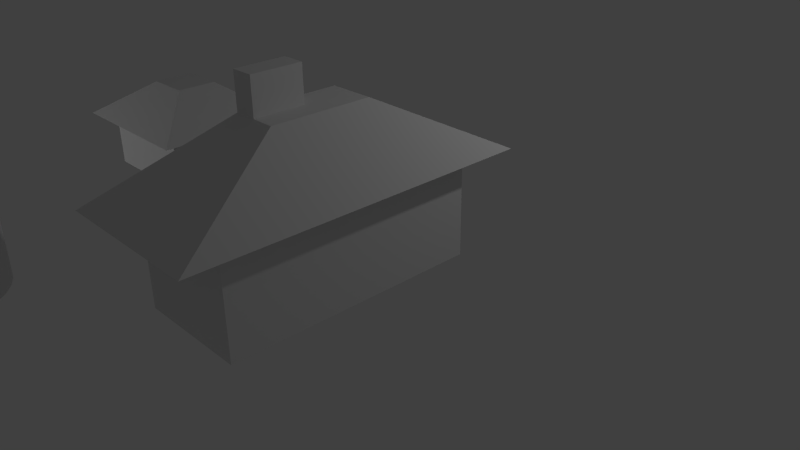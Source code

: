 # Source: ShamansHQ.blend  (saved by Blender 2.75.0; exported with 4.5.12 LTS)
import bpy
from mathutils import Matrix  # noqa: F401  (used for matrix-valued properties, if any)

bpy.ops.wm.read_factory_settings(use_empty=True)
scene = bpy.context.scene
scene.name = 'Scene'

# ---- collections
col_collection_1 = bpy.data.collections.new('Collection 1'); scene.collection.children.link(col_collection_1)

# ---- materials (node trees are filled in below, after node groups)
mat_material = bpy.data.materials.new('Material')
mat_material.alpha_threshold = 0.0
mat_material.use_transparent_shadow = False
mat_material.roughness = 0.5
mat_material.line_color = (0.0, 0.0, 0.0, 1.0)
mat_material_001 = bpy.data.materials.new('Material.001')
mat_material_001.alpha_threshold = 0.0
mat_material_001.use_transparent_shadow = False
mat_material_001.roughness = 0.5
mat_material_001.line_color = (0.0, 0.0, 0.0, 1.0)

# ---- material node trees

# ---- world
world_world = bpy.data.worlds.new('World'); scene.world = world_world
world_world.color = (0.05088, 0.05088, 0.05088)
world_world.use_sun_shadow = False
world_world.sun_shadow_jitter_overblur = 0.0
world_world.cycles.sampling_method = 'MANUAL'
world_world.cycles.sample_map_resolution = 256

# ---- cameras
cam_camera = bpy.data.cameras.new('Camera')
cam_camera.clip_end = 100.0
cam_camera.lens = 35.0
cam_camera.sensor_width = 32.0
cam_camera.sensor_height = 18.0
cam_camera.ortho_scale = 7.314
cam_camera.dof.focus_distance = 0.0
cam_camera.dof.aperture_fstop = 128.0

# ---- lights
light_lamp = bpy.data.lights.new('Lamp', 'POINT')
light_lamp.transmission_factor = 0.0
light_lamp.cutoff_distance = 30.0
light_lamp.energy = 100.0
light_lamp.shadow_buffer_clip_start = 1.001
light_lamp.shadow_soft_size = 0.1
light_lamp.shadow_maximum_resolution = 0.006
light_lamp.use_absolute_resolution = True
light_lamp.cycles.use_multiple_importance_sampling = False
light_lamp_001 = bpy.data.lights.new('Lamp.001', 'POINT')
light_lamp_001.transmission_factor = 0.0
light_lamp_001.cutoff_distance = 30.0
light_lamp_001.energy = 100.0
light_lamp_001.shadow_buffer_clip_start = 1.001
light_lamp_001.shadow_soft_size = 0.1
light_lamp_001.shadow_maximum_resolution = 0.006
light_lamp_001.use_absolute_resolution = True
light_lamp_001.cycles.use_multiple_importance_sampling = False

# ---- meshes
me_cylinder_001 = bpy.data.meshes.new('Cylinder.001')
me_cylinder_001.from_pydata([(0.0, 1.0, -1.0), (0.0, 1.0, 1.0), (0.1951, 0.9808, -1.0), (0.1951, 0.9808, 1.0), (0.3827, 0.9239, -1.0), (0.3827, 0.9239, 1.0), (0.5556, 0.8315, -1.0), (0.5556, 0.8315, 1.0), (0.7071, 0.7071, -1.0), (0.7071, 0.7071, 1.0), (0.8315, 0.5556, -1.0), (0.8315, 0.5556, 1.0), (0.9239, 0.3827, -1.0), (0.9239, 0.3827, 1.0), (0.9808, 0.1951, -1.0), (0.9808, 0.1951, 1.0), (1.0, 7.55e-08, -1.0), (1.0, 7.55e-08, 1.0), (0.9808, -0.1951, -1.0), (0.9808, -0.1951, 1.0), (0.9239, -0.3827, -1.0), (0.9239, -0.3827, 1.0), (0.8315, -0.5556, -1.0), (0.8315, -0.5556, 1.0), (0.7071, -0.7071, -1.0), (0.7071, -0.7071, 1.0), (0.5556, -0.8315, -1.0), (0.5556, -0.8315, 1.0), (0.3827, -0.9239, -1.0), (0.3827, -0.9239, 1.0), (0.1951, -0.9808, -1.0), (0.1951, -0.9808, 1.0), (-3.258e-07, -1.0, -1.0), (-3.258e-07, -1.0, 1.0), (-0.1951, -0.9808, -1.0), (-0.1951, -0.9808, 1.0), (-0.3827, -0.9239, -1.0), (-0.3827, -0.9239, 1.0), (-0.5556, -0.8315, -1.0), (-0.5556, -0.8315, 1.0), (-0.7071, -0.7071, -1.0), (-0.7071, -0.7071, 1.0), (-0.8315, -0.5556, -1.0), (-0.8315, -0.5556, 1.0), (-0.9239, -0.3827, -1.0), (-0.9239, -0.3827, 1.0), (-0.9808, -0.1951, -1.0), (-0.9808, -0.1951, 1.0), (-1.0, 9.656e-07, -1.0), (-1.0, 9.656e-07, 1.0), (-0.9808, 0.1951, -1.0), (-0.9808, 0.1951, 1.0), (-0.9239, 0.3827, -1.0), (-0.9239, 0.3827, 1.0), (-0.8315, 0.5556, -1.0), (-0.8315, 0.5556, 1.0), (-0.7071, 0.7071, -1.0), (-0.7071, 0.7071, 1.0), (-0.5556, 0.8315, -1.0), (-0.5556, 0.8315, 1.0), (-0.3827, 0.9239, -1.0), (-0.3827, 0.9239, 1.0), (-0.1951, 0.9808, -1.0), (-0.1951, 0.9808, 1.0), (0.1884, 0.9808, 1.077), (3.483e-07, 1.0, 1.082), (0.3696, 0.9239, 1.071), (0.5366, 0.8315, 1.067), (0.683, 0.7071, 1.062), (0.8031, 0.5556, 1.059), (0.8924, 0.3827, 1.056), (0.9474, 0.1951, 1.055), (0.9659, 7.55e-08, 1.054), (0.9474, -0.1951, 1.055), (0.8924, -0.3827, 1.056), (0.8031, -0.5556, 1.059), (0.683, -0.7071, 1.062), (0.5366, -0.8315, 1.067), (0.3696, -0.9239, 1.071), (0.1884, -0.9808, 1.077), (3.358e-08, -1.0, 1.082), (-0.1884, -0.9808, 1.088), (-0.3696, -0.9239, 1.093), (-0.5366, -0.8315, 1.098), (-0.683, -0.7071, 1.102), (-0.8031, -0.5556, 1.105), (-0.8924, -0.3827, 1.108), (-0.9474, -0.1951, 1.109), (-0.9659, 9.656e-07, 1.11), (-0.9474, 0.1951, 1.109), (-0.8924, 0.3827, 1.108), (-0.8031, 0.5556, 1.105), (-0.683, 0.7071, 1.102), (-0.5366, 0.8315, 1.098), (-0.3696, 0.9239, 1.093), (-0.1884, 0.9808, 1.088), (0.3993, 0.9808, 1.164), (0.2304, 1.0, 1.175), (0.5618, 0.9239, 1.154), (0.7115, 0.8315, 1.145), (0.8427, 0.7071, 1.137), (0.9505, 0.5556, 1.13), (1.03, 0.3827, 1.125), (1.08, 0.1951, 1.122), (1.096, 7.409e-08, 1.121), (1.08, -0.1951, 1.122), (1.03, -0.3827, 1.125), (0.9505, -0.5556, 1.13), (0.8427, -0.7071, 1.137), (0.7115, -0.8315, 1.145), (0.5618, -0.9239, 1.154), (0.3993, -0.9808, 1.164), (0.2304, -1.0, 1.175), (0.06142, -0.9808, 1.185), (-0.101, -0.9239, 1.195), (-0.2508, -0.8315, 1.205), (-0.382, -0.7071, 1.213), (-0.4897, -0.5556, 1.219), (-0.5697, -0.3827, 1.224), (-0.619, -0.1951, 1.227), (-0.6356, 9.642e-07, 1.228), (-0.619, 0.1951, 1.227), (-0.5697, 0.3827, 1.224), (-0.4897, 0.5556, 1.219), (-0.382, 0.7071, 1.213), (-0.2508, 0.8315, 1.205), (-0.101, 0.9239, 1.195), (0.06142, 0.9808, 1.185), (0.7527, 0.9808, 1.231), (0.6148, 1.0, 1.246), (0.8854, 0.9239, 1.217), (1.008, 0.8315, 1.204), (1.115, 0.7071, 1.192), (1.203, 0.5556, 1.183), (1.268, 0.3827, 1.176), (1.308, 0.1951, 1.172), (1.322, 7.065e-08, 1.17), (1.308, -0.1951, 1.172), (1.268, -0.3827, 1.176), (1.203, -0.5556, 1.183), (1.115, -0.7071, 1.192), (1.008, -0.8315, 1.204), (0.8854, -0.9239, 1.217), (0.7527, -0.9808, 1.231), (0.6148, -1.0, 1.246), (0.4768, -0.9808, 1.261), (0.3442, -0.9239, 1.275), (0.222, -0.8315, 1.289), (0.1148, -0.7071, 1.3), (0.02686, -0.5556, 1.31), (-0.03848, -0.3827, 1.317), (-0.07872, -0.1951, 1.321), (-0.09231, 9.607e-07, 1.322), (-0.07872, 0.1951, 1.321), (-0.03848, 0.3827, 1.317), (0.02686, 0.5556, 1.31), (0.1148, 0.7071, 1.3), (0.222, 0.8315, 1.289), (0.3442, 0.9239, 1.275), (0.4768, 0.9808, 1.261), (1.243, 0.9808, 1.285), (1.146, 1.0, 1.303), (1.337, 0.9239, 1.268), (1.423, 0.8315, 1.252), (1.499, 0.7071, 1.238), (1.561, 0.5556, 1.226), (1.607, 0.3827, 1.217), (1.636, 0.1951, 1.212), (1.646, 6.837e-08, 1.21), (1.636, -0.1951, 1.212), (1.607, -0.3827, 1.217), (1.561, -0.5556, 1.226), (1.499, -0.7071, 1.238), (1.423, -0.8315, 1.252), (1.337, -0.9239, 1.268), (1.243, -0.9808, 1.285), (1.146, -1.0, 1.303), (1.048, -0.9808, 1.322), (0.9542, -0.9239, 1.339), (0.8677, -0.8315, 1.355), (0.792, -0.7071, 1.369), (0.7298, -0.5556, 1.381), (0.6836, -0.3827, 1.39), (0.6551, -0.1951, 1.395), (0.6455, 9.585e-07, 1.397), (0.6551, 0.1951, 1.395), (0.6836, 0.3827, 1.39), (0.7298, 0.5556, 1.381), (0.792, 0.7071, 1.369), (0.8677, 0.8315, 1.355), (0.9542, 0.9239, 1.339), (1.048, 0.9808, 1.322), (1.824, 0.9808, 1.322), (1.773, 1.0, 1.342), (1.873, 0.9239, 1.303), (1.917, 0.8315, 1.285), (1.956, 0.7071, 1.269), (1.989, 0.5556, 1.256), (2.013, 0.3827, 1.246), (2.027, 0.1951, 1.24), (2.032, 6.868e-08, 1.238), (2.027, -0.1951, 1.24), (2.013, -0.3827, 1.246), (1.989, -0.5556, 1.256), (1.956, -0.7071, 1.269), (1.917, -0.8315, 1.285), (1.873, -0.9239, 1.303), (1.824, -0.9808, 1.322), (1.773, -1.0, 1.342), (1.723, -0.9808, 1.363), (1.674, -0.9239, 1.382), (1.63, -0.8315, 1.4), (1.59, -0.7071, 1.416), (1.558, -0.5556, 1.429), (1.534, -0.3827, 1.439), (1.52, -0.1951, 1.444), (1.515, 9.588e-07, 1.446), (1.52, 0.1951, 1.444), (1.534, 0.3827, 1.439), (1.558, 0.5556, 1.429), (1.59, 0.7071, 1.416), (1.63, 0.8315, 1.4), (1.674, 0.9239, 1.382), (1.723, 0.9808, 1.363), (2.351, 0.9808, 1.338), (2.351, 1.0, 1.359), (2.351, 0.9239, 1.318), (2.351, 0.8315, 1.299), (2.351, 0.7071, 1.283), (2.351, 0.5556, 1.27), (2.351, 0.3827, 1.26), (2.351, 0.1951, 1.254), (2.351, 6.856e-08, 1.251), (2.351, -0.1951, 1.254), (2.351, -0.3827, 1.26), (2.351, -0.5556, 1.27), (2.351, -0.7071, 1.283), (2.351, -0.8315, 1.299), (2.351, -0.9239, 1.318), (2.351, -0.9808, 1.338), (2.351, -1.0, 1.359), (2.351, -0.9808, 1.38), (2.351, -0.9239, 1.4), (2.351, -0.8315, 1.419), (2.351, -0.7071, 1.435), (2.351, -0.5556, 1.449), (2.351, -0.3827, 1.459), (2.351, -0.1951, 1.465), (2.351, 9.587e-07, 1.467), (2.351, 0.1951, 1.465), (2.351, 0.3827, 1.459), (2.351, 0.5556, 1.449), (2.351, 0.7071, 1.435), (2.351, 0.8315, 1.419), (2.351, 0.9239, 1.4), (2.351, 0.9808, 1.38), (5.287, 0.9808, 1.338), (5.287, 1.0, 1.359), (5.287, 0.9239, 1.318), (5.287, 0.8315, 1.299), (5.287, 0.7071, 1.283), (5.287, 0.5556, 1.27), (5.287, 0.3827, 1.26), (5.287, 0.1951, 1.254), (5.287, 6.856e-08, 1.251), (5.287, -0.1951, 1.254), (5.287, -0.3827, 1.26), (5.287, -0.5556, 1.27), (5.287, -0.7071, 1.283), (5.287, -0.8315, 1.299), (5.287, -0.9239, 1.318), (5.287, -0.9808, 1.338), (5.287, -1.0, 1.359), (5.287, -0.9808, 1.38), (5.287, -0.9239, 1.4), (5.287, -0.8315, 1.419), (5.287, -0.7071, 1.435), (5.287, -0.5556, 1.449), (5.287, -0.3827, 1.459), (5.287, -0.1951, 1.465), (5.287, 9.587e-07, 1.467), (5.287, 0.1951, 1.465), (5.287, 0.3827, 1.459), (5.287, 0.5556, 1.449), (5.287, 0.7071, 1.435), (5.287, 0.8315, 1.419), (5.287, 0.9239, 1.4), (5.287, 0.9808, 1.38), (6.054, 0.6583, 1.345), (6.054, 0.6712, 1.359), (6.054, 0.6201, 1.331), (6.054, 0.5581, 1.319), (6.054, 0.4746, 1.308), (6.054, 0.3729, 1.299), (6.054, 0.2569, 1.292), (6.054, 0.131, 1.288), (6.054, 1.471e-07, 1.287), (6.054, -0.131, 1.288), (6.054, -0.2569, 1.292), (6.054, -0.3729, 1.299), (6.054, -0.4746, 1.308), (6.054, -0.5581, 1.319), (6.054, -0.6201, 1.331), (6.054, -0.6583, 1.345), (6.054, -0.6712, 1.359), (6.054, -0.6583, 1.373), (6.054, -0.6201, 1.387), (6.054, -0.5581, 1.399), (6.054, -0.4746, 1.41), (6.054, -0.3729, 1.419), (6.054, -0.2569, 1.426), (6.054, -0.131, 1.43), (6.054, 7.445e-07, 1.431), (6.054, 0.131, 1.43), (6.054, 0.2569, 1.426), (6.054, 0.3729, 1.419), (6.054, 0.4746, 1.41), (6.054, 0.5581, 1.399), (6.054, 0.6201, 1.387), (6.054, 0.6583, 1.373), (7.523, 0.6583, 1.345), (7.523, 0.6712, 1.359), (7.523, 0.6201, 1.331), (7.523, 0.5581, 1.319), (7.523, 0.4746, 1.308), (7.523, 0.3729, 1.299), (7.523, 0.2569, 1.292), (7.523, 0.131, 1.288), (7.523, 1.471e-07, 1.287), (7.523, -0.131, 1.288), (7.523, -0.2569, 1.292), (7.523, -0.3729, 1.299), (7.523, -0.4746, 1.308), (7.523, -0.5581, 1.319), (7.523, -0.6201, 1.331), (7.523, -0.6583, 1.345), (7.523, -0.6712, 1.359), (7.523, -0.6583, 1.373), (7.523, -0.6201, 1.387), (7.523, -0.5581, 1.399), (7.523, -0.4746, 1.41), (7.523, -0.3729, 1.419), (7.523, -0.2569, 1.426), (7.523, -0.131, 1.43), (7.523, 7.445e-07, 1.431), (7.523, 0.131, 1.43), (7.523, 0.2569, 1.426), (7.523, 0.3729, 1.419), (7.523, 0.4746, 1.41), (7.523, 0.5581, 1.399), (7.523, 0.6201, 1.387), (7.523, 0.6583, 1.373)], [], [(0, 1, 3, 2), (2, 3, 5, 4), (4, 5, 7, 6), (6, 7, 9, 8), (8, 9, 11, 10), (10, 11, 13, 12), (12, 13, 15, 14), (14, 15, 17, 16), (16, 17, 19, 18), (18, 19, 21, 20), (20, 21, 23, 22), (22, 23, 25, 24), (24, 25, 27, 26), (26, 27, 29, 28), (28, 29, 31, 30), (30, 31, 33, 32), (32, 33, 35, 34), (34, 35, 37, 36), (36, 37, 39, 38), (38, 39, 41, 40), (40, 41, 43, 42), (42, 43, 45, 44), (44, 45, 47, 46), (46, 47, 49, 48), (48, 49, 51, 50), (50, 51, 53, 52), (52, 53, 55, 54), (54, 55, 57, 56), (56, 57, 59, 58), (58, 59, 61, 60), (15, 13, 70, 71), (62, 63, 1, 0), (60, 61, 63, 62), (0, 2, 4, 6, 8, 10, 12, 14, 16, 18, 20, 22, 24, 26, 28, 30, 32, 34, 36, 38, 40, 42, 44, 46, 48, 50, 52, 54, 56, 58, 60, 62), (65, 95, 127, 97), (33, 31, 79, 80), (51, 49, 88, 89), (7, 5, 66, 67), (25, 23, 75, 76), (43, 41, 84, 85), (61, 59, 93, 94), (17, 15, 71, 72), (35, 33, 80, 81), (53, 51, 89, 90), (9, 7, 67, 68), (27, 25, 76, 77), (45, 43, 85, 86), (63, 61, 94, 95), (19, 17, 72, 73), (37, 35, 81, 82), (55, 53, 90, 91), (11, 9, 68, 69), (29, 27, 77, 78), (47, 45, 86, 87), (3, 1, 65, 64), (1, 63, 95, 65), (21, 19, 73, 74), (39, 37, 82, 83), (57, 55, 91, 92), (13, 11, 69, 70), (31, 29, 78, 79), (49, 47, 87, 88), (5, 3, 64, 66), (23, 21, 74, 75), (41, 39, 83, 84), (59, 57, 92, 93), (118, 117, 149, 150), (83, 82, 114, 115), (70, 69, 101, 102), (84, 83, 115, 116), (71, 70, 102, 103), (85, 84, 116, 117), (72, 71, 103, 104), (86, 85, 117, 118), (73, 72, 104, 105), (87, 86, 118, 119), (74, 73, 105, 106), (88, 87, 119, 120), (75, 74, 106, 107), (89, 88, 120, 121), (76, 75, 107, 108), (90, 89, 121, 122), (77, 76, 108, 109), (91, 90, 122, 123), (78, 77, 109, 110), (64, 65, 97, 96), (92, 91, 123, 124), (79, 78, 110, 111), (66, 64, 96, 98), (93, 92, 124, 125), (80, 79, 111, 112), (67, 66, 98, 99), (94, 93, 125, 126), (81, 80, 112, 113), (68, 67, 99, 100), (95, 94, 126, 127), (82, 81, 113, 114), (69, 68, 100, 101), (153, 152, 184, 185), (105, 104, 136, 137), (119, 118, 150, 151), (106, 105, 137, 138), (120, 119, 151, 152), (107, 106, 138, 139), (121, 120, 152, 153), (108, 107, 139, 140), (122, 121, 153, 154), (109, 108, 140, 141), (123, 122, 154, 155), (110, 109, 141, 142), (96, 97, 129, 128), (124, 123, 155, 156), (111, 110, 142, 143), (98, 96, 128, 130), (125, 124, 156, 157), (112, 111, 143, 144), (99, 98, 130, 131), (126, 125, 157, 158), (113, 112, 144, 145), (100, 99, 131, 132), (127, 126, 158, 159), (114, 113, 145, 146), (101, 100, 132, 133), (97, 127, 159, 129), (115, 114, 146, 147), (102, 101, 133, 134), (116, 115, 147, 148), (103, 102, 134, 135), (117, 116, 148, 149), (104, 103, 135, 136), (160, 161, 193, 192), (140, 139, 171, 172), (154, 153, 185, 186), (141, 140, 172, 173), (155, 154, 186, 187), (142, 141, 173, 174), (128, 129, 161, 160), (156, 155, 187, 188), (143, 142, 174, 175), (130, 128, 160, 162), (157, 156, 188, 189), (144, 143, 175, 176), (131, 130, 162, 163), (158, 157, 189, 190), (145, 144, 176, 177), (132, 131, 163, 164), (159, 158, 190, 191), (146, 145, 177, 178), (133, 132, 164, 165), (129, 159, 191, 161), (147, 146, 178, 179), (134, 133, 165, 166), (148, 147, 179, 180), (135, 134, 166, 167), (149, 148, 180, 181), (136, 135, 167, 168), (150, 149, 181, 182), (137, 136, 168, 169), (151, 150, 182, 183), (138, 137, 169, 170), (152, 151, 183, 184), (139, 138, 170, 171), (196, 195, 227, 228), (188, 187, 219, 220), (175, 174, 206, 207), (162, 160, 192, 194), (189, 188, 220, 221), (176, 175, 207, 208), (163, 162, 194, 195), (190, 189, 221, 222), (177, 176, 208, 209), (164, 163, 195, 196), (191, 190, 222, 223), (178, 177, 209, 210), (165, 164, 196, 197), (161, 191, 223, 193), (179, 178, 210, 211), (166, 165, 197, 198), (180, 179, 211, 212), (167, 166, 198, 199), (181, 180, 212, 213), (168, 167, 199, 200), (182, 181, 213, 214), (169, 168, 200, 201), (183, 182, 214, 215), (170, 169, 201, 202), (184, 183, 215, 216), (171, 170, 202, 203), (185, 184, 216, 217), (172, 171, 203, 204), (186, 185, 217, 218), (173, 172, 204, 205), (187, 186, 218, 219), (174, 173, 205, 206), (231, 230, 262, 263), (223, 222, 254, 255), (210, 209, 241, 242), (197, 196, 228, 229), (193, 223, 255, 225), (211, 210, 242, 243), (198, 197, 229, 230), (212, 211, 243, 244), (199, 198, 230, 231), (213, 212, 244, 245), (200, 199, 231, 232), (214, 213, 245, 246), (201, 200, 232, 233), (215, 214, 246, 247), (202, 201, 233, 234), (216, 215, 247, 248), (203, 202, 234, 235), (217, 216, 248, 249), (204, 203, 235, 236), (218, 217, 249, 250), (205, 204, 236, 237), (219, 218, 250, 251), (206, 205, 237, 238), (192, 193, 225, 224), (220, 219, 251, 252), (207, 206, 238, 239), (194, 192, 224, 226), (221, 220, 252, 253), (208, 207, 239, 240), (195, 194, 226, 227), (222, 221, 253, 254), (209, 208, 240, 241), (266, 265, 297, 298), (245, 244, 276, 277), (232, 231, 263, 264), (246, 245, 277, 278), (233, 232, 264, 265), (247, 246, 278, 279), (234, 233, 265, 266), (248, 247, 279, 280), (235, 234, 266, 267), (249, 248, 280, 281), (236, 235, 267, 268), (250, 249, 281, 282), (237, 236, 268, 269), (251, 250, 282, 283), (238, 237, 269, 270), (224, 225, 257, 256), (252, 251, 283, 284), (239, 238, 270, 271), (226, 224, 256, 258), (253, 252, 284, 285), (240, 239, 271, 272), (227, 226, 258, 259), (254, 253, 285, 286), (241, 240, 272, 273), (228, 227, 259, 260), (255, 254, 286, 287), (242, 241, 273, 274), (229, 228, 260, 261), (225, 255, 287, 257), (243, 242, 274, 275), (230, 229, 261, 262), (244, 243, 275, 276), (301, 300, 332, 333), (280, 279, 311, 312), (267, 266, 298, 299), (281, 280, 312, 313), (268, 267, 299, 300), (282, 281, 313, 314), (269, 268, 300, 301), (283, 282, 314, 315), (270, 269, 301, 302), (256, 257, 289, 288), (284, 283, 315, 316), (271, 270, 302, 303), (258, 256, 288, 290), (285, 284, 316, 317), (272, 271, 303, 304), (259, 258, 290, 291), (286, 285, 317, 318), (273, 272, 304, 305), (260, 259, 291, 292), (287, 286, 318, 319), (274, 273, 305, 306), (261, 260, 292, 293), (257, 287, 319, 289), (275, 274, 306, 307), (262, 261, 293, 294), (276, 275, 307, 308), (263, 262, 294, 295), (277, 276, 308, 309), (264, 263, 295, 296), (278, 277, 309, 310), (265, 264, 296, 297), (279, 278, 310, 311), (320, 321, 351, 350, 349, 348, 347, 346, 345, 344, 343, 342, 341, 340, 339, 338, 337, 336, 335, 334, 333, 332, 331, 330, 329, 328, 327, 326, 325, 324, 323, 322), (315, 314, 346, 347), (302, 301, 333, 334), (288, 289, 321, 320), (316, 315, 347, 348), (303, 302, 334, 335), (290, 288, 320, 322), (317, 316, 348, 349), (304, 303, 335, 336), (291, 290, 322, 323), (318, 317, 349, 350), (305, 304, 336, 337), (292, 291, 323, 324), (319, 318, 350, 351), (306, 305, 337, 338), (293, 292, 324, 325), (289, 319, 351, 321), (307, 306, 338, 339), (294, 293, 325, 326), (308, 307, 339, 340), (295, 294, 326, 327), (309, 308, 340, 341), (296, 295, 327, 328), (310, 309, 341, 342), (297, 296, 328, 329), (311, 310, 342, 343), (298, 297, 329, 330), (312, 311, 343, 344), (299, 298, 330, 331), (313, 312, 344, 345), (300, 299, 331, 332), (314, 313, 345, 346)])
_uv = me_cylinder_001.uv_layers.new(name='UVMap')
_uv.uv.foreach_set('vector', [0.3571, 0.1071, 0.264, 0.1071, 0.264, 0.01403, 0.3571, 0.01403, 0.3571, 0.1071, 0.264, 0.1071, 0.264, 0.01403, 0.3571, 0.01403, 0.3571, 0.1071, 0.264, 0.1071, 0.264, 0.01403, 0.3571, 0.01403, 0.3571, 0.1071, 0.264, 0.1071, 0.264, 0.01403, 0.3571, 0.01403, 0.3571, 0.1071, 0.264, 0.1071, 0.264, 0.01403, 0.3571, 0.01403, 0.3571, 0.1071, 0.264, 0.1071, 0.264, 0.01403, 0.3571, 0.01403, 0.3571, 0.1071, 0.264, 0.1071, 0.264, 0.01403, 0.3571, 0.01403, 0.3571, 0.1071, 0.264, 0.1071, 0.264, 0.01403, 0.3571, 0.01403, 0.3571, 0.1071, 0.264, 0.1071, 0.264, 0.01403, 0.3571, 0.01403, 0.3571, 0.1071, 0.264, 0.1071, 0.264, 0.01403, 0.3571, 0.01403, 0.3571, 0.1071, 0.264, 0.1071, 0.264, 0.01403, 0.3571, 0.01403, 0.3571, 0.1071, 0.264, 0.1071, 0.264, 0.01403, 0.3571, 0.01403, 0.3571, 0.1071, 0.264, 0.1071, 0.264, 0.01403, 0.3571, 0.01403, 0.3571, 0.1071, 0.264, 0.1071, 0.264, 0.01403, 0.3571, 0.01403, 0.3571, 0.1071, 0.264, 0.1071, 0.264, 0.01403, 0.3571, 0.01403, 0.3571, 0.1071, 0.264, 0.1071, 0.264, 0.01403, 0.3571, 0.01403, 0.3571, 0.1071, 0.264, 0.1071, 0.264, 0.01403, 0.3571, 0.01403, 0.3571, 0.1071, 0.264, 0.1071, 0.264, 0.01403, 0.3571, 0.01403, 0.3571, 0.1071, 0.264, 0.1071, 0.264, 0.01403, 0.3571, 0.01403, 0.3571, 0.1071, 0.264, 0.1071, 0.264, 0.01403, 0.3571, 0.01403, 0.3571, 0.1071, 0.264, 0.1071, 0.264, 0.01403, 0.3571, 0.01403, 0.3571, 0.1071, 0.264, 0.1071, 0.264, 0.01403, 0.3571, 0.01403, 0.3571, 0.1071, 0.264, 0.1071, 0.264, 0.01403, 0.3571, 0.01403, 0.3571, 0.1071, 0.264, 0.1071, 0.264, 0.01403, 0.3571, 0.01403, 0.3571, 0.1071, 0.264, 0.1071, 0.264, 0.01403, 0.3571, 0.01403, 0.3571, 0.1071, 0.264, 0.1071, 0.264, 0.01403, 0.3571, 0.01403, 0.3571, 0.1071, 0.264, 0.1071, 0.264, 0.01403, 0.3571, 0.01403, 0.3571, 0.1071, 0.264, 0.1071, 0.264, 0.01403, 0.3571, 0.01403, 0.3571, 0.1071, 0.264, 0.1071, 0.264, 0.01403, 0.3571, 0.01403, 0.3571, 0.1071, 0.264, 0.1071, 0.264, 0.01403, 0.3571, 0.01403, 0.3571, 0.1071, 0.264, 0.1071, 0.264, 0.01403, 0.3571, 0.01403, 0.3571, 0.1071, 0.264, 0.1071, 0.264, 0.01403, 0.3571, 0.01403, 0.3571, 0.1071, 0.264, 0.1071, 0.264, 0.01403, 0.3571, 0.01403, 0.3105, 0.01403, 0.3015, 0.01492, 0.2927, 0.01757, 0.2847, 0.02187, 0.2777, 0.02765, 0.2719, 0.0347, 0.2676, 0.04274, 0.2649, 0.05147, 0.264, 0.06055, 0.2649, 0.06962, 0.2676, 0.07835, 0.2719, 0.08639, 0.2777, 0.09344, 0.2847, 0.09923, 0.2927, 0.1035, 0.3015, 0.1062, 0.3105, 0.1071, 0.3196, 0.1062, 0.3283, 0.1035, 0.3364, 0.09923, 0.3434, 0.09344, 0.3492, 0.08639, 0.3535, 0.07835, 0.3562, 0.06962, 0.3571, 0.06055, 0.3562, 0.05147, 0.3535, 0.04274, 0.3492, 0.0347, 0.3434, 0.02765, 0.3364, 0.02187, 0.3283, 0.01757, 0.3196, 0.01492, 0.3571, 0.1071, 0.264, 0.1071, 0.264, 0.01403, 0.3571, 0.01403, 0.3571, 0.1071, 0.264, 0.1071, 0.264, 0.01403, 0.3571, 0.01403, 0.3571, 0.1071, 0.264, 0.1071, 0.264, 0.01403, 0.3571, 0.01403, 0.3571, 0.1071, 0.264, 0.1071, 0.264, 0.01403, 0.3571, 0.01403, 0.3571, 0.1071, 0.264, 0.1071, 0.264, 0.01403, 0.3571, 0.01403, 0.3571, 0.1071, 0.264, 0.1071, 0.264, 0.01403, 0.3571, 0.01403, 0.3571, 0.1071, 0.264, 0.1071, 0.264, 0.01403, 0.3571, 0.01403, 0.3571, 0.1071, 0.264, 0.1071, 0.264, 0.01403, 0.3571, 0.01403, 0.3571, 0.1071, 0.264, 0.1071, 0.264, 0.01403, 0.3571, 0.01403, 0.3571, 0.1071, 0.264, 0.1071, 0.264, 0.01403, 0.3571, 0.01403, 0.3571, 0.1071, 0.264, 0.1071, 0.264, 0.01403, 0.3571, 0.01403, 0.3571, 0.1071, 0.264, 0.1071, 0.264, 0.01403, 0.3571, 0.01403, 0.3571, 0.1071, 0.264, 0.1071, 0.264, 0.01403, 0.3571, 0.01403, 0.3571, 0.1071, 0.264, 0.1071, 0.264, 0.01403, 0.3571, 0.01403, 0.3571, 0.1071, 0.264, 0.1071, 0.264, 0.01403, 0.3571, 0.01403, 0.3571, 0.1071, 0.264, 0.1071, 0.264, 0.01403, 0.3571, 0.01403, 0.3571, 0.1071, 0.264, 0.1071, 0.264, 0.01403, 0.3571, 0.01403, 0.3571, 0.1071, 0.264, 0.1071, 0.264, 0.01403, 0.3571, 0.01403, 0.3571, 0.1071, 0.264, 0.1071, 0.264, 0.01403, 0.3571, 0.01403, 0.3571, 0.1071, 0.264, 0.1071, 0.264, 0.01403, 0.3571, 0.01403, 0.3571, 0.1071, 0.264, 0.1071, 0.264, 0.01403, 0.3571, 0.01403, 0.3571, 0.1071, 0.264, 0.1071, 0.264, 0.01403, 0.3571, 0.01403, 0.3571, 0.1071, 0.264, 0.1071, 0.264, 0.01403, 0.3571, 0.01403, 0.3571, 0.1071, 0.264, 0.1071, 0.264, 0.01403, 0.3571, 0.01403, 0.3571, 0.1071, 0.264, 0.1071, 0.264, 0.01403, 0.3571, 0.01403, 0.3571, 0.1071, 0.264, 0.1071, 0.264, 0.01403, 0.3571, 0.01403, 0.3571, 0.1071, 0.264, 0.1071, 0.264, 0.01403, 0.3571, 0.01403, 0.3571, 0.1071, 0.264, 0.1071, 0.264, 0.01403, 0.3571, 0.01403, 0.3571, 0.1071, 0.264, 0.1071, 0.264, 0.01403, 0.3571, 0.01403, 0.3571, 0.1071, 0.264, 0.1071, 0.264, 0.01403, 0.3571, 0.01403, 0.3571, 0.1071, 0.264, 0.1071, 0.264, 0.01403, 0.3571, 0.01403, 0.3571, 0.1071, 0.264, 0.1071, 0.264, 0.01403, 0.3571, 0.01403, 0.3571, 0.1071, 0.264, 0.1071, 0.264, 0.01403, 0.3571, 0.01403, 0.3571, 0.1071, 0.264, 0.1071, 0.264, 0.01403, 0.3571, 0.01403, 0.3571, 0.1071, 0.264, 0.1071, 0.264, 0.01403, 0.3571, 0.01403, 0.3571, 0.1071, 0.264, 0.1071, 0.264, 0.01403, 0.3571, 0.01403, 0.3571, 0.1071, 0.264, 0.1071, 0.264, 0.01403, 0.3571, 0.01403, 0.3571, 0.1071, 0.264, 0.1071, 0.264, 0.01403, 0.3571, 0.01403, 0.3571, 0.1071, 0.264, 0.1071, 0.264, 0.01403, 0.3571, 0.01403, 0.3571, 0.1071, 0.264, 0.1071, 0.264, 0.01403, 0.3571, 0.01403, 0.3571, 0.1071, 0.264, 0.1071, 0.264, 0.01403, 0.3571, 0.01403, 0.3571, 0.1071, 0.264, 0.1071, 0.264, 0.01403, 0.3571, 0.01403, 0.3571, 0.1071, 0.264, 0.1071, 0.264, 0.01403, 0.3571, 0.01403, 0.3571, 0.1071, 0.264, 0.1071, 0.264, 0.01403, 0.3571, 0.01403, 0.3571, 0.1071, 0.264, 0.1071, 0.264, 0.01403, 0.3571, 0.01403, 0.3571, 0.1071, 0.264, 0.1071, 0.264, 0.01403, 0.3571, 0.01403, 0.3571, 0.1071, 0.264, 0.1071, 0.264, 0.01403, 0.3571, 0.01403, 0.3571, 0.1071, 0.264, 0.1071, 0.264, 0.01403, 0.3571, 0.01403, 0.3571, 0.1071, 0.264, 0.1071, 0.264, 0.01403, 0.3571, 0.01403, 0.3571, 0.1071, 0.264, 0.1071, 0.264, 0.01403, 0.3571, 0.01403, 0.3571, 0.1071, 0.264, 0.1071, 0.264, 0.01403, 0.3571, 0.01403, 0.3571, 0.1071, 0.264, 0.1071, 0.264, 0.01403, 0.3571, 0.01403, 0.3571, 0.1071, 0.264, 0.1071, 0.264, 0.01403, 0.3571, 0.01403, 0.3571, 0.1071, 0.264, 0.1071, 0.264, 0.01403, 0.3571, 0.01403, 0.3571, 0.1071, 0.264, 0.1071, 0.264, 0.01403, 0.3571, 0.01403, 0.3571, 0.1071, 0.264, 0.1071, 0.264, 0.01403, 0.3571, 0.01403, 0.3571, 0.1071, 0.264, 0.1071, 0.264, 0.01403, 0.3571, 0.01403, 0.3571, 0.1071, 0.264, 0.1071, 0.264, 0.01403, 0.3571, 0.01403, 0.3571, 0.1071, 0.264, 0.1071, 0.264, 0.01403, 0.3571, 0.01403, 0.3571, 0.1071, 0.264, 0.1071, 0.264, 0.01403, 0.3571, 0.01403, 0.3571, 0.1071, 0.264, 0.1071, 0.264, 0.01403, 0.3571, 0.01403, 0.3571, 0.1071, 0.264, 0.1071, 0.264, 0.01403, 0.3571, 0.01403, 0.3571, 0.1071, 0.264, 0.1071, 0.264, 0.01403, 0.3571, 0.01403, 0.3571, 0.1071, 0.264, 0.1071, 0.264, 0.01403, 0.3571, 0.01403, 0.3571, 0.1071, 0.264, 0.1071, 0.264, 0.01403, 0.3571, 0.01403, 0.3571, 0.1071, 0.264, 0.1071, 0.264, 0.01403, 0.3571, 0.01403, 0.3571, 0.1071, 0.264, 0.1071, 0.264, 0.01403, 0.3571, 0.01403, 0.3571, 0.1071, 0.264, 0.1071, 0.264, 0.01403, 0.3571, 0.01403, 0.3571, 0.1071, 0.264, 0.1071, 0.264, 0.01403, 0.3571, 0.01403, 0.3571, 0.1071, 0.264, 0.1071, 0.264, 0.01403, 0.3571, 0.01403, 0.3571, 0.1071, 0.264, 0.1071, 0.264, 0.01403, 0.3571, 0.01403, 0.3571, 0.1071, 0.264, 0.1071, 0.264, 0.01403, 0.3571, 0.01403, 0.3571, 0.1071, 0.264, 0.1071, 0.264, 0.01403, 0.3571, 0.01403, 0.3571, 0.1071, 0.264, 0.1071, 0.264, 0.01403, 0.3571, 0.01403, 0.3571, 0.1071, 0.264, 0.1071, 0.264, 0.01403, 0.3571, 0.01403, 0.3571, 0.1071, 0.264, 0.1071, 0.264, 0.01403, 0.3571, 0.01403, 0.3571, 0.1071, 0.264, 0.1071, 0.264, 0.01403, 0.3571, 0.01403, 0.3571, 0.1071, 0.264, 0.1071, 0.264, 0.01403, 0.3571, 0.01403, 0.3571, 0.1071, 0.264, 0.1071, 0.264, 0.01403, 0.3571, 0.01403, 0.3571, 0.1071, 0.264, 0.1071, 0.264, 0.01403, 0.3571, 0.01403, 0.3571, 0.1071, 0.264, 0.1071, 0.264, 0.01403, 0.3571, 0.01403, 0.3571, 0.1071, 0.264, 0.1071, 0.264, 0.01403, 0.3571, 0.01403, 0.3571, 0.1071, 0.264, 0.1071, 0.264, 0.01403, 0.3571, 0.01403, 0.3571, 0.1071, 0.264, 0.1071, 0.264, 0.01403, 0.3571, 0.01403, 0.3571, 0.1071, 0.264, 0.1071, 0.264, 0.01403, 0.3571, 0.01403, 0.3571, 0.1071, 0.264, 0.1071, 0.264, 0.01403, 0.3571, 0.01403, 0.3571, 0.1071, 0.264, 0.1071, 0.264, 0.01403, 0.3571, 0.01403, 0.3571, 0.1071, 0.264, 0.1071, 0.264, 0.01403, 0.3571, 0.01403, 0.3571, 0.1071, 0.264, 0.1071, 0.264, 0.01403, 0.3571, 0.01403, 0.3571, 0.1071, 0.264, 0.1071, 0.264, 0.01403, 0.3571, 0.01403, 0.3571, 0.1071, 0.264, 0.1071, 0.264, 0.01403, 0.3571, 0.01403, 0.3571, 0.1071, 0.264, 0.1071, 0.264, 0.01403, 0.3571, 0.01403, 0.3571, 0.1071, 0.264, 0.1071, 0.264, 0.01403, 0.3571, 0.01403, 0.3571, 0.1071, 0.264, 0.1071, 0.264, 0.01403, 0.3571, 0.01403, 0.3571, 0.1071, 0.264, 0.1071, 0.264, 0.01403, 0.3571, 0.01403, 0.3571, 0.1071, 0.264, 0.1071, 0.264, 0.01403, 0.3571, 0.01403, 0.3571, 0.1071, 0.264, 0.1071, 0.264, 0.01403, 0.3571, 0.01403, 0.3571, 0.1071, 0.264, 0.1071, 0.264, 0.01403, 0.3571, 0.01403, 0.3571, 0.1071, 0.264, 0.1071, 0.264, 0.01403, 0.3571, 0.01403, 0.3571, 0.1071, 0.264, 0.1071, 0.264, 0.01403, 0.3571, 0.01403, 0.3571, 0.1071, 0.264, 0.1071, 0.264, 0.01403, 0.3571, 0.01403, 0.3571, 0.1071, 0.264, 0.1071, 0.264, 0.01403, 0.3571, 0.01403, 0.3571, 0.1071, 0.264, 0.1071, 0.264, 0.01403, 0.3571, 0.01403, 0.3571, 0.1071, 0.264, 0.1071, 0.264, 0.01403, 0.3571, 0.01403, 0.3571, 0.1071, 0.264, 0.1071, 0.264, 0.01403, 0.3571, 0.01403, 0.3571, 0.1071, 0.264, 0.1071, 0.264, 0.01403, 0.3571, 0.01403, 0.3571, 0.1071, 0.264, 0.1071, 0.264, 0.01403, 0.3571, 0.01403, 0.3571, 0.1071, 0.264, 0.1071, 0.264, 0.01403, 0.3571, 0.01403, 0.3571, 0.1071, 0.264, 0.1071, 0.264, 0.01403, 0.3571, 0.01403, 0.3571, 0.1071, 0.264, 0.1071, 0.264, 0.01403, 0.3571, 0.01403, 0.3571, 0.1071, 0.264, 0.1071, 0.264, 0.01403, 0.3571, 0.01403, 0.3571, 0.1071, 0.264, 0.1071, 0.264, 0.01403, 0.3571, 0.01403, 0.3571, 0.1071, 0.264, 0.1071, 0.264, 0.01403, 0.3571, 0.01403, 0.3571, 0.1071, 0.264, 0.1071, 0.264, 0.01403, 0.3571, 0.01403, 0.3571, 0.1071, 0.264, 0.1071, 0.264, 0.01403, 0.3571, 0.01403, 0.3571, 0.1071, 0.264, 0.1071, 0.264, 0.01403, 0.3571, 0.01403, 0.3571, 0.1071, 0.264, 0.1071, 0.264, 0.01403, 0.3571, 0.01403, 0.3571, 0.1071, 0.264, 0.1071, 0.264, 0.01403, 0.3571, 0.01403, 0.3571, 0.1071, 0.264, 0.1071, 0.264, 0.01403, 0.3571, 0.01403, 0.3571, 0.1071, 0.264, 0.1071, 0.264, 0.01403, 0.3571, 0.01403, 0.3571, 0.1071, 0.264, 0.1071, 0.264, 0.01403, 0.3571, 0.01403, 0.3571, 0.1071, 0.264, 0.1071, 0.264, 0.01403, 0.3571, 0.01403, 0.3571, 0.1071, 0.264, 0.1071, 0.264, 0.01403, 0.3571, 0.01403, 0.3571, 0.1071, 0.264, 0.1071, 0.264, 0.01403, 0.3571, 0.01403, 0.3571, 0.1071, 0.264, 0.1071, 0.264, 0.01403, 0.3571, 0.01403, 0.3571, 0.1071, 0.264, 0.1071, 0.264, 0.01403, 0.3571, 0.01403, 0.3571, 0.1071, 0.264, 0.1071, 0.264, 0.01403, 0.3571, 0.01403, 0.3571, 0.1071, 0.264, 0.1071, 0.264, 0.01403, 0.3571, 0.01403, 0.3571, 0.1071, 0.264, 0.1071, 0.264, 0.01403, 0.3571, 0.01403, 0.3571, 0.1071, 0.264, 0.1071, 0.264, 0.01403, 0.3571, 0.01403, 0.3571, 0.1071, 0.264, 0.1071, 0.264, 0.01403, 0.3571, 0.01403, 0.3571, 0.1071, 0.264, 0.1071, 0.264, 0.01403, 0.3571, 0.01403, 0.3571, 0.1071, 0.264, 0.1071, 0.264, 0.01403, 0.3571, 0.01403, 0.3571, 0.1071, 0.264, 0.1071, 0.264, 0.01403, 0.3571, 0.01403, 0.3571, 0.1071, 0.264, 0.1071, 0.264, 0.01403, 0.3571, 0.01403, 0.3571, 0.1071, 0.264, 0.1071, 0.264, 0.01403, 0.3571, 0.01403, 0.3571, 0.1071, 0.264, 0.1071, 0.264, 0.01403, 0.3571, 0.01403, 0.3571, 0.1071, 0.264, 0.1071, 0.264, 0.01403, 0.3571, 0.01403, 0.3571, 0.1071, 0.264, 0.1071, 0.264, 0.01403, 0.3571, 0.01403, 0.3571, 0.1071, 0.264, 0.1071, 0.264, 0.01403, 0.3571, 0.01403, 0.3571, 0.1071, 0.264, 0.1071, 0.264, 0.01403, 0.3571, 0.01403, 0.3571, 0.1071, 0.264, 0.1071, 0.264, 0.01403, 0.3571, 0.01403, 0.3571, 0.1071, 0.264, 0.1071, 0.264, 0.01403, 0.3571, 0.01403, 0.3571, 0.1071, 0.264, 0.1071, 0.264, 0.01403, 0.3571, 0.01403, 0.3571, 0.1071, 0.264, 0.1071, 0.264, 0.01403, 0.3571, 0.01403, 0.3571, 0.1071, 0.264, 0.1071, 0.264, 0.01403, 0.3571, 0.01403, 0.3571, 0.1071, 0.264, 0.1071, 0.264, 0.01403, 0.3571, 0.01403, 0.3571, 0.1071, 0.264, 0.1071, 0.264, 0.01403, 0.3571, 0.01403, 0.3571, 0.1071, 0.264, 0.1071, 0.264, 0.01403, 0.3571, 0.01403, 0.3571, 0.1071, 0.264, 0.1071, 0.264, 0.01403, 0.3571, 0.01403, 0.3571, 0.1071, 0.264, 0.1071, 0.264, 0.01403, 0.3571, 0.01403, 0.3571, 0.1071, 0.264, 0.1071, 0.264, 0.01403, 0.3571, 0.01403, 0.3571, 0.1071, 0.264, 0.1071, 0.264, 0.01403, 0.3571, 0.01403, 0.3571, 0.1071, 0.264, 0.1071, 0.264, 0.01403, 0.3571, 0.01403, 0.3571, 0.1071, 0.264, 0.1071, 0.264, 0.01403, 0.3571, 0.01403, 0.3571, 0.1071, 0.264, 0.1071, 0.264, 0.01403, 0.3571, 0.01403, 0.3571, 0.1071, 0.264, 0.1071, 0.264, 0.01403, 0.3571, 0.01403, 0.3571, 0.1071, 0.264, 0.1071, 0.264, 0.01403, 0.3571, 0.01403, 0.3571, 0.1071, 0.264, 0.1071, 0.264, 0.01403, 0.3571, 0.01403, 0.3571, 0.1071, 0.264, 0.1071, 0.264, 0.01403, 0.3571, 0.01403, 0.3571, 0.1071, 0.264, 0.1071, 0.264, 0.01403, 0.3571, 0.01403, 0.3571, 0.1071, 0.264, 0.1071, 0.264, 0.01403, 0.3571, 0.01403, 0.3571, 0.1071, 0.264, 0.1071, 0.264, 0.01403, 0.3571, 0.01403, 0.3571, 0.1071, 0.264, 0.1071, 0.264, 0.01403, 0.3571, 0.01403, 0.3571, 0.1071, 0.264, 0.1071, 0.264, 0.01403, 0.3571, 0.01403, 0.3571, 0.1071, 0.264, 0.1071, 0.264, 0.01403, 0.3571, 0.01403, 0.3571, 0.1071, 0.264, 0.1071, 0.264, 0.01403, 0.3571, 0.01403, 0.3571, 0.1071, 0.264, 0.1071, 0.264, 0.01403, 0.3571, 0.01403, 0.3571, 0.1071, 0.264, 0.1071, 0.264, 0.01403, 0.3571, 0.01403, 0.3571, 0.1071, 0.264, 0.1071, 0.264, 0.01403, 0.3571, 0.01403, 0.3571, 0.1071, 0.264, 0.1071, 0.264, 0.01403, 0.3571, 0.01403, 0.3571, 0.1071, 0.264, 0.1071, 0.264, 0.01403, 0.3571, 0.01403, 0.3571, 0.1071, 0.264, 0.1071, 0.264, 0.01403, 0.3571, 0.01403, 0.3571, 0.1071, 0.264, 0.1071, 0.264, 0.01403, 0.3571, 0.01403, 0.3571, 0.1071, 0.264, 0.1071, 0.264, 0.01403, 0.3571, 0.01403, 0.3571, 0.1071, 0.264, 0.1071, 0.264, 0.01403, 0.3571, 0.01403, 0.3571, 0.1071, 0.264, 0.1071, 0.264, 0.01403, 0.3571, 0.01403, 0.3571, 0.1071, 0.264, 0.1071, 0.264, 0.01403, 0.3571, 0.01403, 0.3571, 0.1071, 0.264, 0.1071, 0.264, 0.01403, 0.3571, 0.01403, 0.3571, 0.1071, 0.264, 0.1071, 0.264, 0.01403, 0.3571, 0.01403, 0.3571, 0.1071, 0.264, 0.1071, 0.264, 0.01403, 0.3571, 0.01403, 0.3571, 0.1071, 0.264, 0.1071, 0.264, 0.01403, 0.3571, 0.01403, 0.3571, 0.1071, 0.264, 0.1071, 0.264, 0.01403, 0.3571, 0.01403, 0.3571, 0.1071, 0.264, 0.1071, 0.264, 0.01403, 0.3571, 0.01403, 0.3571, 0.1071, 0.264, 0.1071, 0.264, 0.01403, 0.3571, 0.01403, 0.3571, 0.1071, 0.264, 0.1071, 0.264, 0.01403, 0.3571, 0.01403, 0.3571, 0.1071, 0.264, 0.1071, 0.264, 0.01403, 0.3571, 0.01403, 0.3571, 0.1071, 0.264, 0.1071, 0.264, 0.01403, 0.3571, 0.01403, 0.3571, 0.1071, 0.264, 0.1071, 0.264, 0.01403, 0.3571, 0.01403, 0.3571, 0.1071, 0.264, 0.1071, 0.264, 0.01403, 0.3571, 0.01403, 0.3571, 0.1071, 0.264, 0.1071, 0.264, 0.01403, 0.3571, 0.01403, 0.3571, 0.1071, 0.264, 0.1071, 0.264, 0.01403, 0.3571, 0.01403, 0.3571, 0.1071, 0.264, 0.1071, 0.264, 0.01403, 0.3571, 0.01403, 0.3571, 0.1071, 0.264, 0.1071, 0.264, 0.01403, 0.3571, 0.01403, 0.3571, 0.1071, 0.264, 0.1071, 0.264, 0.01403, 0.3571, 0.01403, 0.3571, 0.1071, 0.264, 0.1071, 0.264, 0.01403, 0.3571, 0.01403, 0.3571, 0.1071, 0.264, 0.1071, 0.264, 0.01403, 0.3571, 0.01403, 0.3571, 0.1071, 0.264, 0.1071, 0.264, 0.01403, 0.3571, 0.01403, 0.3571, 0.1071, 0.264, 0.1071, 0.264, 0.01403, 0.3571, 0.01403, 0.3571, 0.1071, 0.264, 0.1071, 0.264, 0.01403, 0.3571, 0.01403, 0.3571, 0.1071, 0.264, 0.1071, 0.264, 0.01403, 0.3571, 0.01403, 0.3571, 0.1071, 0.264, 0.1071, 0.264, 0.01403, 0.3571, 0.01403, 0.3571, 0.1071, 0.264, 0.1071, 0.264, 0.01403, 0.3571, 0.01403, 0.3571, 0.1071, 0.264, 0.1071, 0.264, 0.01403, 0.3571, 0.01403, 0.3571, 0.1071, 0.264, 0.1071, 0.264, 0.01403, 0.3571, 0.01403, 0.3571, 0.1071, 0.264, 0.1071, 0.264, 0.01403, 0.3571, 0.01403, 0.3571, 0.1071, 0.264, 0.1071, 0.264, 0.01403, 0.3571, 0.01403, 0.3571, 0.1071, 0.264, 0.1071, 0.264, 0.01403, 0.3571, 0.01403, 0.3571, 0.1071, 0.264, 0.1071, 0.264, 0.01403, 0.3571, 0.01403, 0.3571, 0.1071, 0.264, 0.1071, 0.264, 0.01403, 0.3571, 0.01403, 0.3571, 0.1071, 0.264, 0.1071, 0.264, 0.01403, 0.3571, 0.01403, 0.3571, 0.1071, 0.264, 0.1071, 0.264, 0.01403, 0.3571, 0.01403, 0.3571, 0.1071, 0.264, 0.1071, 0.264, 0.01403, 0.3571, 0.01403, 0.3571, 0.1071, 0.264, 0.1071, 0.264, 0.01403, 0.3571, 0.01403, 0.3571, 0.1071, 0.264, 0.1071, 0.264, 0.01403, 0.3571, 0.01403, 0.3571, 0.1071, 0.264, 0.1071, 0.264, 0.01403, 0.3571, 0.01403, 0.3571, 0.1071, 0.264, 0.1071, 0.264, 0.01403, 0.3571, 0.01403, 0.3571, 0.1071, 0.264, 0.1071, 0.264, 0.01403, 0.3571, 0.01403, 0.3571, 0.1071, 0.264, 0.1071, 0.264, 0.01403, 0.3571, 0.01403, 0.3571, 0.1071, 0.264, 0.1071, 0.264, 0.01403, 0.3571, 0.01403, 0.3571, 0.1071, 0.264, 0.1071, 0.264, 0.01403, 0.3571, 0.01403, 0.3571, 0.1071, 0.264, 0.1071, 0.264, 0.01403, 0.3571, 0.01403, 0.3571, 0.1071, 0.264, 0.1071, 0.264, 0.01403, 0.3571, 0.01403, 0.3571, 0.1071, 0.264, 0.1071, 0.264, 0.01403, 0.3571, 0.01403, 0.3571, 0.1071, 0.264, 0.1071, 0.264, 0.01403, 0.3571, 0.01403, 0.3571, 0.1071, 0.264, 0.1071, 0.264, 0.01403, 0.3571, 0.01403, 0.3571, 0.1071, 0.264, 0.1071, 0.264, 0.01403, 0.3571, 0.01403, 0.3571, 0.1071, 0.264, 0.1071, 0.264, 0.01403, 0.3571, 0.01403, 0.3571, 0.1071, 0.264, 0.1071, 0.264, 0.01403, 0.3571, 0.01403, 0.3571, 0.1071, 0.264, 0.1071, 0.264, 0.01403, 0.3571, 0.01403, 0.3571, 0.1071, 0.264, 0.1071, 0.264, 0.01403, 0.3571, 0.01403, 0.3571, 0.1071, 0.264, 0.1071, 0.264, 0.01403, 0.3571, 0.01403, 0.3571, 0.1071, 0.264, 0.1071, 0.264, 0.01403, 0.3571, 0.01403, 0.3571, 0.1071, 0.264, 0.1071, 0.264, 0.01403, 0.3571, 0.01403, 0.3571, 0.1071, 0.264, 0.1071, 0.264, 0.01403, 0.3571, 0.01403, 0.3571, 0.1071, 0.264, 0.1071, 0.264, 0.01403, 0.3571, 0.01403, 0.3571, 0.1071, 0.264, 0.1071, 0.264, 0.01403, 0.3571, 0.01403, 0.3571, 0.1071, 0.264, 0.1071, 0.264, 0.01403, 0.3571, 0.01403, 0.3571, 0.1071, 0.264, 0.1071, 0.264, 0.01403, 0.3571, 0.01403, 0.3571, 0.1071, 0.264, 0.1071, 0.264, 0.01403, 0.3571, 0.01403, 0.3571, 0.1071, 0.264, 0.1071, 0.264, 0.01403, 0.3571, 0.01403, 0.3571, 0.1071, 0.264, 0.1071, 0.264, 0.01403, 0.3571, 0.01403, 0.3571, 0.1071, 0.264, 0.1071, 0.264, 0.01403, 0.3571, 0.01403, 0.3571, 0.1071, 0.264, 0.1071, 0.264, 0.01403, 0.3571, 0.01403, 0.3571, 0.1071, 0.264, 0.1071, 0.264, 0.01403, 0.3571, 0.01403, 0.3571, 0.1071, 0.264, 0.1071, 0.264, 0.01403, 0.3571, 0.01403, 0.3571, 0.1071, 0.264, 0.1071, 0.264, 0.01403, 0.3571, 0.01403, 0.3571, 0.1071, 0.264, 0.1071, 0.264, 0.01403, 0.3571, 0.01403, 0.3571, 0.1071, 0.264, 0.1071, 0.264, 0.01403, 0.3571, 0.01403, 0.3571, 0.1071, 0.264, 0.1071, 0.264, 0.01403, 0.3571, 0.01403, 0.3571, 0.1071, 0.264, 0.1071, 0.264, 0.01403, 0.3571, 0.01403, 0.3571, 0.1071, 0.264, 0.1071, 0.264, 0.01403, 0.3571, 0.01403, 0.3571, 0.1071, 0.264, 0.1071, 0.264, 0.01403, 0.3571, 0.01403, 0.3571, 0.1071, 0.264, 0.1071, 0.264, 0.01403, 0.3571, 0.01403, 0.3571, 0.1071, 0.264, 0.1071, 0.264, 0.01403, 0.3571, 0.01403, 0.3571, 0.1071, 0.264, 0.1071, 0.264, 0.01403, 0.3571, 0.01403, 0.3105, 0.01403, 0.3015, 0.01492, 0.2927, 0.01757, 0.2847, 0.02187, 0.2777, 0.02765, 0.2719, 0.0347, 0.2676, 0.04274, 0.2649, 0.05147, 0.264, 0.06055, 0.2649, 0.06962, 0.2676, 0.07835, 0.2719, 0.08639, 0.2777, 0.09344, 0.2847, 0.09923, 0.2927, 0.1035, 0.3015, 0.1062, 0.3105, 0.1071, 0.3196, 0.1062, 0.3283, 0.1035, 0.3364, 0.09923, 0.3434, 0.09344, 0.3492, 0.08639, 0.3535, 0.07835, 0.3562, 0.06962, 0.3571, 0.06055, 0.3562, 0.05147, 0.3535, 0.04274, 0.3492, 0.0347, 0.3434, 0.02765, 0.3364, 0.02187, 0.3283, 0.01757, 0.3196, 0.01492, 0.3571, 0.1071, 0.264, 0.1071, 0.264, 0.01403, 0.3571, 0.01403, 0.3571, 0.1071, 0.264, 0.1071, 0.264, 0.01403, 0.3571, 0.01403, 0.3571, 0.1071, 0.264, 0.1071, 0.264, 0.01403, 0.3571, 0.01403, 0.3571, 0.1071, 0.264, 0.1071, 0.264, 0.01403, 0.3571, 0.01403, 0.3571, 0.1071, 0.264, 0.1071, 0.264, 0.01403, 0.3571, 0.01403, 0.3571, 0.1071, 0.264, 0.1071, 0.264, 0.01403, 0.3571, 0.01403, 0.3571, 0.1071, 0.264, 0.1071, 0.264, 0.01403, 0.3571, 0.01403, 0.3571, 0.1071, 0.264, 0.1071, 0.264, 0.01403, 0.3571, 0.01403, 0.3571, 0.1071, 0.264, 0.1071, 0.264, 0.01403, 0.3571, 0.01403, 0.3571, 0.1071, 0.264, 0.1071, 0.264, 0.01403, 0.3571, 0.01403, 0.3571, 0.1071, 0.264, 0.1071, 0.264, 0.01403, 0.3571, 0.01403, 0.3571, 0.1071, 0.264, 0.1071, 0.264, 0.01403, 0.3571, 0.01403, 0.3571, 0.1071, 0.264, 0.1071, 0.264, 0.01403, 0.3571, 0.01403, 0.3571, 0.1071, 0.264, 0.1071, 0.264, 0.01403, 0.3571, 0.01403, 0.3571, 0.1071, 0.264, 0.1071, 0.264, 0.01403, 0.3571, 0.01403, 0.3571, 0.1071, 0.264, 0.1071, 0.264, 0.01403, 0.3571, 0.01403, 0.3571, 0.1071, 0.264, 0.1071, 0.264, 0.01403, 0.3571, 0.01403, 0.3571, 0.1071, 0.264, 0.1071, 0.264, 0.01403, 0.3571, 0.01403, 0.3571, 0.1071, 0.264, 0.1071, 0.264, 0.01403, 0.3571, 0.01403, 0.3571, 0.1071, 0.264, 0.1071, 0.264, 0.01403, 0.3571, 0.01403, 0.3571, 0.1071, 0.264, 0.1071, 0.264, 0.01403, 0.3571, 0.01403, 0.3571, 0.1071, 0.264, 0.1071, 0.264, 0.01403, 0.3571, 0.01403, 0.3571, 0.1071, 0.264, 0.1071, 0.264, 0.01403, 0.3571, 0.01403, 0.3571, 0.1071, 0.264, 0.1071, 0.264, 0.01403, 0.3571, 0.01403, 0.3571, 0.1071, 0.264, 0.1071, 0.264, 0.01403, 0.3571, 0.01403, 0.3571, 0.1071, 0.264, 0.1071, 0.264, 0.01403, 0.3571, 0.01403, 0.3571, 0.1071, 0.264, 0.1071, 0.264, 0.01403, 0.3571, 0.01403, 0.3571, 0.1071, 0.264, 0.1071, 0.264, 0.01403, 0.3571, 0.01403, 0.3571, 0.1071, 0.264, 0.1071, 0.264, 0.01403, 0.3571, 0.01403, 0.3571, 0.1071, 0.264, 0.1071, 0.264, 0.01403, 0.3571, 0.01403, 0.3571, 0.1071, 0.264, 0.1071, 0.264, 0.01403, 0.3571, 0.01403])
me_cylinder_001.use_remesh_preserve_volume = False
me_cylinder_001.use_remesh_preserve_attributes = False
me_cylinder_001.use_mirror_vertex_groups = False
me_cylinder_001.update()
me_cylinder = bpy.data.meshes.new('Cylinder')
me_cylinder.from_pydata([(0.0, 1.0, -1.0), (-1.95e-08, 1.123, 1.625), (0.1951, 0.9808, -1.0), (0.219, 1.101, 1.625), (0.3827, 0.9239, -1.0), (0.4296, 1.037, 1.625), (0.5556, 0.8315, -1.0), (0.6236, 0.9333, 1.625), (0.7071, 0.7071, -1.0), (0.7937, 0.7937, 1.625), (0.8315, 0.5556, -1.0), (0.9333, 0.6236, 1.625), (0.9239, 0.3827, -1.0), (1.037, 0.4296, 1.625), (0.9808, 0.1951, -1.0), (1.101, 0.219, 1.625), (1.0, 7.55e-08, -1.0), (1.123, 5.024e-08, 1.625), (0.9808, -0.1951, -1.0), (1.101, -0.219, 1.625), (0.9239, -0.3827, -1.0), (1.037, -0.4296, 1.625), (0.8315, -0.5556, -1.0), (0.9333, -0.6236, 1.625), (0.7071, -0.7071, -1.0), (0.7937, -0.7937, 1.625), (0.5556, -0.8315, -1.0), (0.6236, -0.9333, 1.625), (0.3827, -0.9239, -1.0), (0.4296, -1.037, 1.625), (0.1951, -0.9808, -1.0), (0.219, -1.101, 1.625), (-3.258e-07, -1.0, -1.0), (-3.853e-07, -1.123, 1.625), (-0.1951, -0.9808, -1.0), (-0.219, -1.101, 1.625), (-0.3827, -0.9239, -1.0), (-0.4296, -1.037, 1.625), (-0.5556, -0.8315, -1.0), (-0.6236, -0.9333, 1.625), (-0.7071, -0.7071, -1.0), (-0.7937, -0.7937, 1.625), (-0.8315, -0.5556, -1.0), (-0.9333, -0.6236, 1.625), (-0.9239, -0.3827, -1.0), (-1.037, -0.4296, 1.625), (-0.9808, -0.1951, -1.0), (-1.101, -0.219, 1.625), (-1.0, 9.656e-07, -1.0), (-1.123, 1.049e-06, 1.625), (-0.9808, 0.1951, -1.0), (-1.101, 0.219, 1.625), (-0.9239, 0.3827, -1.0), (-1.037, 0.4296, 1.625), (-0.8315, 0.5556, -1.0), (-0.9333, 0.6236, 1.625), (-0.7071, 0.7071, -1.0), (-0.7937, 0.7937, 1.625), (-0.5556, 0.8315, -1.0), (-0.6236, 0.9333, 1.625), (-0.3827, 0.9239, -1.0), (-0.4296, 1.037, 1.625), (-0.1951, 0.9808, -1.0), (-0.219, 1.101, 1.625), (0.01127, 0.05664, 2.253), (1.422e-07, 0.05775, 2.253), (0.0221, 0.05335, 2.253), (0.03208, 0.04802, 2.253), (0.04084, 0.04084, 2.253), (0.04802, 0.03208, 2.253), (0.05335, 0.0221, 2.253), (0.05664, 0.01127, 2.253), (0.05775, 2.729e-07, 2.253), (0.05664, -0.01127, 2.253), (0.05335, -0.0221, 2.253), (0.04802, -0.03208, 2.253), (0.04084, -0.04084, 2.253), (0.03208, -0.04802, 2.253), (0.0221, -0.05335, 2.253), (0.01127, -0.05664, 2.253), (1.233e-07, -0.05775, 2.253), (-0.01127, -0.05664, 2.253), (-0.0221, -0.05335, 2.253), (-0.03208, -0.04802, 2.253), (-0.04084, -0.04084, 2.253), (-0.04802, -0.03208, 2.253), (-0.05335, -0.0221, 2.253), (-0.05664, -0.01127, 2.253), (-0.05775, 3.243e-07, 2.253), (-0.05664, 0.01127, 2.253), (-0.05335, 0.0221, 2.253), (-0.04802, 0.03208, 2.253), (-0.04084, 0.04084, 2.253), (-0.03208, 0.04802, 2.253), (-0.0221, 0.05336, 2.253), (-0.01127, 0.05664, 2.253), (0.0, 1.0, 1.633), (0.1951, 0.9808, 1.633), (0.3827, 0.9239, 1.633), (0.5556, 0.8315, 1.633), (0.7071, 0.7071, 1.633), (0.8315, 0.5556, 1.633), (0.9239, 0.3827, 1.633), (0.9808, 0.1951, 1.633), (1.0, 7.55e-08, 1.633), (0.9808, -0.1951, 1.633), (0.9239, -0.3827, 1.633), (0.8315, -0.5556, 1.633), (0.7071, -0.7071, 1.633), (0.5556, -0.8315, 1.633), (0.3827, -0.9239, 1.633), (0.1951, -0.9808, 1.633), (-3.258e-07, -1.0, 1.633), (-0.1951, -0.9808, 1.633), (-0.3827, -0.9239, 1.633), (-0.5556, -0.8315, 1.633), (-0.7071, -0.7071, 1.633), (-0.8315, -0.5556, 1.633), (-0.9239, -0.3827, 1.633), (-0.9808, -0.1951, 1.633), (-1.0, 9.656e-07, 1.633), (-0.9808, 0.1951, 1.633), (-0.9239, 0.3827, 1.633), (-0.8315, 0.5556, 1.633), (-0.7071, 0.7071, 1.633), (-0.5556, 0.8315, 1.633), (-0.3827, 0.9239, 1.633), (-0.1951, 0.9808, 1.633)], [], [(96, 1, 3, 97), (97, 3, 5, 98), (98, 5, 7, 99), (99, 7, 9, 100), (100, 9, 11, 101), (101, 11, 13, 102), (102, 13, 15, 103), (103, 15, 17, 104), (104, 17, 19, 105), (105, 19, 21, 106), (106, 21, 23, 107), (107, 23, 25, 108), (108, 25, 27, 109), (109, 27, 29, 110), (110, 29, 31, 111), (111, 31, 33, 112), (112, 33, 35, 113), (113, 35, 37, 114), (114, 37, 39, 115), (115, 39, 41, 116), (116, 41, 43, 117), (117, 43, 45, 118), (118, 45, 47, 119), (119, 47, 49, 120), (120, 49, 51, 121), (121, 51, 53, 122), (122, 53, 55, 123), (123, 55, 57, 124), (124, 57, 59, 125), (125, 59, 61, 126), (51, 49, 88, 89), (127, 63, 1, 96), (126, 61, 63, 127), (0, 2, 4, 6, 8, 10, 12, 14, 16, 18, 20, 22, 24, 26, 28, 30, 32, 34, 36, 38, 40, 42, 44, 46, 48, 50, 52, 54, 56, 58, 60, 62), (64, 65, 95, 94, 93, 92, 91, 90, 89, 88, 87, 86, 85, 84, 83, 82, 81, 80, 79, 78, 77, 76, 75, 74, 73, 72, 71, 70, 69, 68, 67, 66), (7, 5, 66, 67), (29, 27, 77, 78), (57, 55, 91, 92), (35, 33, 80, 81), (13, 11, 69, 70), (63, 61, 94, 95), (41, 39, 83, 84), (19, 17, 72, 73), (47, 45, 86, 87), (25, 23, 75, 76), (53, 51, 89, 90), (9, 7, 67, 68), (31, 29, 78, 79), (59, 57, 92, 93), (37, 35, 81, 82), (15, 13, 70, 71), (1, 63, 95, 65), (43, 41, 84, 85), (21, 19, 73, 74), (49, 47, 87, 88), (5, 3, 64, 66), (27, 25, 76, 77), (55, 53, 90, 91), (11, 9, 68, 69), (33, 31, 79, 80), (61, 59, 93, 94), (39, 37, 82, 83), (3, 1, 65, 64), (17, 15, 71, 72), (45, 43, 85, 86), (23, 21, 74, 75), (60, 126, 127, 62), (62, 127, 96, 0), (58, 125, 126, 60), (56, 124, 125, 58), (54, 123, 124, 56), (52, 122, 123, 54), (50, 121, 122, 52), (48, 120, 121, 50), (46, 119, 120, 48), (44, 118, 119, 46), (42, 117, 118, 44), (40, 116, 117, 42), (38, 115, 116, 40), (36, 114, 115, 38), (34, 113, 114, 36), (32, 112, 113, 34), (30, 111, 112, 32), (28, 110, 111, 30), (26, 109, 110, 28), (24, 108, 109, 26), (22, 107, 108, 24), (20, 106, 107, 22), (18, 105, 106, 20), (16, 104, 105, 18), (14, 103, 104, 16), (12, 102, 103, 14), (10, 101, 102, 12), (8, 100, 101, 10), (6, 99, 100, 8), (4, 98, 99, 6), (2, 97, 98, 4), (0, 96, 97, 2)])
_uv = me_cylinder.uv_layers.new(name='UVMap')
_uv.uv.foreach_set('vector', [0.0, 0.0, 0.0, 0.0, 0.0, 0.0, 0.0, 0.0, 0.0, 0.0, 0.0, 0.0, 0.0, 0.0, 0.0, 0.0, 0.0, 0.0, 0.0, 0.0, 0.0, 0.0, 0.0, 0.0, 0.0, 0.0, 0.0, 0.0, 0.0, 0.0, 0.0, 0.0, 0.0, 0.0, 0.0, 0.0, 0.0, 0.0, 0.0, 0.0, 0.0, 0.0, 0.0, 0.0, 0.0, 0.0, 0.0, 0.0, 0.0, 0.0, 0.0, 0.0, 0.0, 0.0, 0.0, 0.0, 0.0, 0.0, 0.0, 0.0, 0.0, 0.0, 0.0, 0.0, 0.0, 0.0, 0.0, 0.0, 0.0, 0.0, 0.0, 0.0, 0.0, 0.0, 0.0, 0.0, 0.0, 0.0, 0.0, 0.0, 0.0, 0.0, 0.0, 0.0, 0.0, 0.0, 0.0, 0.0, 0.0, 0.0, 0.0, 0.0, 0.0, 0.0, 0.0, 0.0, 0.0, 0.0, 0.0, 0.0, 0.0, 0.0, 0.0, 0.0, 0.0, 0.0, 0.0, 0.0, 0.0, 0.0, 0.0, 0.0, 0.0, 0.0, 0.0, 0.0, 0.0, 0.0, 0.0, 0.0, 0.0, 0.0, 0.0, 0.0, 0.0, 0.0, 0.0, 0.0, 0.0, 0.0, 0.0, 0.0, 0.0, 0.0, 0.0, 0.0, 0.0, 0.0, 0.0, 0.0, 0.0, 0.0, 0.0, 0.0, 0.0, 0.0, 0.0, 0.0, 0.0, 0.0, 0.0, 0.0, 0.0, 0.0, 0.0, 0.0, 0.0, 0.0, 0.0, 0.0, 0.0, 0.0, 0.0, 0.0, 0.0, 0.0, 0.0, 0.0, 0.0, 0.0, 0.0, 0.0, 0.0, 0.0, 0.0, 0.0, 0.0, 0.0, 0.0, 0.0, 0.0, 0.0, 0.0, 0.0, 0.0, 0.0, 0.0, 0.0, 0.0, 0.0, 0.0, 0.0, 0.0, 0.0, 0.0, 0.0, 0.0, 0.0, 0.0, 0.0, 0.0, 0.0, 0.0, 0.0, 0.0, 0.0, 0.0, 0.0, 0.0, 0.0, 0.0, 0.0, 0.0, 0.0, 0.0, 0.0, 0.0, 0.0, 0.0, 0.0, 0.0, 0.0, 0.0, 0.0, 0.0, 0.0, 0.0, 0.0, 0.0, 0.0, 0.0, 0.0, 0.0, 0.0, 0.0, 0.0, 0.0, 0.0, 0.0, 0.0, 0.8973, 0.9706, 0.8919, 0.9625, 0.9323, 0.9408, 0.9327, 0.9415, 0.0, 0.0, 0.0, 0.0, 0.0, 0.0, 0.0, 0.0, 0.0, 0.0, 0.0, 0.0, 0.0, 0.0, 0.0, 0.0, 0.0, 0.0, 0.0, 0.0, 0.0, 0.0, 0.0, 0.0, 0.0, 0.0, 0.0, 0.0, 0.0, 0.0, 0.0, 0.0, 0.0, 0.0, 0.0, 0.0, 0.0, 0.0, 0.0, 0.0, 0.0, 0.0, 0.0, 0.0, 0.0, 0.0, 0.0, 0.0, 0.0, 0.0, 0.0, 0.0, 0.0, 0.0, 0.0, 0.0, 0.0, 0.0, 0.0, 0.0, 0.0, 0.0, 0.0, 0.0, 0.0, 0.0, 0.0, 0.0, 0.0, 0.0, 0.0, 0.0, 0.0, 0.0, 0.0, 0.0, 0.0, 0.0, 0.0, 0.0, 0.0, 0.0, 0.0, 0.0, 0.0, 0.0, 0.0, 0.0, 0.0, 0.0, 0.0, 0.0, 0.0, 0.0, 0.0, 0.0, 0.0, 0.0, 0.0, 0.0, 0.0, 0.0, 0.0, 0.0, 0.0, 0.0, 0.0, 0.0, 0.0, 0.0, 0.0, 0.0, 0.0, 0.0, 0.0, 0.0, 0.0, 0.0, 0.0, 0.0, 0.0, 0.0, 0.0, 0.0, 0.0, 0.0, 0.0, 0.0, 0.0, 0.0, 0.0, 0.0, 0.0, 0.0, 0.0, 0.0, 0.0, 0.0, 0.0, 0.0, 0.0, 0.0, 0.0, 0.0, 0.9798, 0.9625, 0.9744, 0.9706, 0.9389, 0.9416, 0.9394, 0.9409, 0.931, 0.8894, 0.9407, 0.8894, 0.9363, 0.935, 0.9355, 0.935, 0.9214, 0.9867, 0.9123, 0.9829, 0.9339, 0.9425, 0.9346, 0.9428, 0.9043, 0.9004, 0.9124, 0.895, 0.934, 0.9354, 0.9334, 0.9358, 0.9854, 0.9341, 0.9854, 0.9439, 0.9398, 0.9394, 0.9399, 0.9386, 0.9503, 0.9867, 0.9407, 0.9886, 0.9362, 0.943, 0.9369, 0.9428, 0.8882, 0.9245, 0.8919, 0.9155, 0.9323, 0.937, 0.932, 0.9377, 0.9744, 0.9074, 0.9798, 0.9155, 0.9394, 0.9371, 0.939, 0.9365, 0.8881, 0.9534, 0.8863, 0.9438, 0.9318, 0.9393, 0.932, 0.9401, 0.9503, 0.8913, 0.9593, 0.895, 0.9378, 0.9355, 0.9371, 0.9351, 0.9042, 0.9775, 0.8973, 0.9706, 0.9327, 0.9415, 0.9332, 0.942, 0.9835, 0.9534, 0.9798, 0.9625, 0.9394, 0.9409, 0.9397, 0.9402, 0.9214, 0.8913, 0.931, 0.8894, 0.9355, 0.935, 0.9347, 0.9351, 0.9309, 0.9886, 0.9214, 0.9867, 0.9346, 0.9428, 0.9354, 0.943, 0.8973, 0.9073, 0.9043, 0.9004, 0.9334, 0.9358, 0.9328, 0.9364, 0.9835, 0.9245, 0.9854, 0.9341, 0.9399, 0.9386, 0.9397, 0.9379, 0.9593, 0.9829, 0.9503, 0.9867, 0.9369, 0.9428, 0.9377, 0.9425, 0.8863, 0.9341, 0.8882, 0.9245, 0.932, 0.9377, 0.9318, 0.9385, 0.9674, 0.9005, 0.9744, 0.9074, 0.939, 0.9365, 0.9385, 0.9359, 0.8919, 0.9625, 0.8881, 0.9534, 0.932, 0.9401, 0.9323, 0.9408, 0.9744, 0.9706, 0.9675, 0.9775, 0.9383, 0.9421, 0.9389, 0.9416, 0.9407, 0.8894, 0.9503, 0.8913, 0.9371, 0.9351, 0.9363, 0.935, 0.9123, 0.9829, 0.9042, 0.9775, 0.9332, 0.942, 0.9339, 0.9425, 0.9854, 0.9439, 0.9835, 0.9534, 0.9397, 0.9402, 0.9398, 0.9394, 0.9124, 0.895, 0.9214, 0.8913, 0.9347, 0.9351, 0.934, 0.9354, 0.9407, 0.9886, 0.9309, 0.9886, 0.9354, 0.943, 0.9362, 0.943, 0.8919, 0.9155, 0.8973, 0.9073, 0.9328, 0.9364, 0.9323, 0.937, 0.9675, 0.9775, 0.9593, 0.9829, 0.9377, 0.9425, 0.9383, 0.9421, 0.9798, 0.9155, 0.9835, 0.9245, 0.9397, 0.9379, 0.9394, 0.9371, 0.8863, 0.9438, 0.8863, 0.9341, 0.9318, 0.9385, 0.9318, 0.9393, 0.9593, 0.895, 0.9674, 0.9005, 0.9385, 0.9359, 0.9378, 0.9355, 0.1917, 0.94, 0.1966, 0.8867, 0.2057, 0.8885, 0.1905, 0.9399, 0.1905, 0.9399, 0.2057, 0.8885, 0.2143, 0.892, 0.1893, 0.9395, 0.1929, 0.94, 0.1873, 0.8867, 0.1966, 0.8867, 0.1917, 0.94, 0.1941, 0.9397, 0.1782, 0.8885, 0.1873, 0.8867, 0.1929, 0.94, 0.1952, 0.9392, 0.1696, 0.892, 0.1782, 0.8885, 0.1941, 0.9397, 0.1962, 0.9385, 0.1619, 0.8972, 0.1696, 0.892, 0.1952, 0.9392, 0.197, 0.9376, 0.1553, 0.9038, 0.1619, 0.8972, 0.1962, 0.9385, 0.1976, 0.9365, 0.1501, 0.9115, 0.1553, 0.9038, 0.197, 0.9376, 0.198, 0.9354, 0.1466, 0.9201, 0.1501, 0.9115, 0.1976, 0.9365, 0.1982, 0.9342, 0.1448, 0.9292, 0.1466, 0.9201, 0.198, 0.9354, 0.1981, 0.933, 0.1447, 0.9386, 0.1448, 0.9292, 0.1982, 0.9342, 0.1978, 0.9318, 0.1465, 0.9477, 0.1447, 0.9386, 0.1981, 0.933, 0.1973, 0.9307, 0.1501, 0.9563, 0.1465, 0.9477, 0.1978, 0.9318, 0.1965, 0.9297, 0.1553, 0.964, 0.1501, 0.9563, 0.1973, 0.9307, 0.1956, 0.9289, 0.1618, 0.9706, 0.1553, 0.964, 0.1965, 0.9297, 0.1946, 0.9283, 0.1696, 0.9758, 0.1618, 0.9706, 0.1956, 0.9289, 0.1934, 0.9279, 0.1782, 0.9794, 0.1696, 0.9758, 0.1946, 0.9283, 0.1922, 0.9277, 0.1873, 0.9812, 0.1782, 0.9794, 0.1934, 0.9279, 0.191, 0.9278, 0.1966, 0.9812, 0.1873, 0.9812, 0.1922, 0.9277, 0.1898, 0.9281, 0.2057, 0.9794, 0.1966, 0.9812, 0.191, 0.9278, 0.1887, 0.9287, 0.2143, 0.9758, 0.2057, 0.9794, 0.1898, 0.9281, 0.1877, 0.9294, 0.2221, 0.9706, 0.2143, 0.9758, 0.1887, 0.9287, 0.1869, 0.9303, 0.2287, 0.964, 0.2221, 0.9706, 0.1877, 0.9294, 0.1863, 0.9314, 0.2338, 0.9563, 0.2287, 0.964, 0.1869, 0.9303, 0.1859, 0.9325, 0.2374, 0.9477, 0.2338, 0.9563, 0.1863, 0.9314, 0.1857, 0.9337, 0.2392, 0.9386, 0.2374, 0.9477, 0.1859, 0.9325, 0.1858, 0.9349, 0.2392, 0.9292, 0.2392, 0.9386, 0.1857, 0.9337, 0.1861, 0.9361, 0.2373, 0.9201, 0.2392, 0.9292, 0.1858, 0.9349, 0.1866, 0.9372, 0.2338, 0.9115, 0.2373, 0.9201, 0.1861, 0.9361, 0.1874, 0.9381, 0.2286, 0.9038, 0.2338, 0.9115, 0.1866, 0.9372, 0.1883, 0.9389, 0.222, 0.8972, 0.2286, 0.9038, 0.1874, 0.9381, 0.1893, 0.9395, 0.2143, 0.892, 0.222, 0.8972, 0.1883, 0.9389])
me_cylinder.use_remesh_preserve_volume = False
me_cylinder.use_remesh_preserve_attributes = False
me_cylinder.use_mirror_vertex_groups = False
me_cylinder.update()
me_cube = bpy.data.meshes.new('Cube')
me_cube.from_pydata([(1.0, 1.0, -1.0), (1.0, -3.424, -1.0), (-1.0, -3.424, -1.0), (-1.0, 1.0, -1.0), (-0.7314, 1.0, 0.3904), (-0.7314, 1.0, -0.2851), (-1.0, 1.0, 0.8599), (1.0, 1.0, 0.8599), (0.7196, 1.0, 0.3904), (0.7196, 1.0, -0.2851), (1.0, -3.424, 0.8599), (-1.0, -3.424, 0.8599), (1.342, 1.757, 0.7305), (-1.342, 1.757, 0.7305), (1.342, -4.181, 0.7305), (-1.342, -4.181, 0.7305), (-0.3911, -0.3469, 1.845), (0.3911, -0.3469, 1.845), (0.3911, -2.077, 1.845), (-0.3911, -2.077, 1.845), (-0.7314, 0.9571, 0.3904), (-0.7314, 0.9571, -0.2851), (0.7196, 0.9571, -0.2851), (0.7196, 0.9571, 0.3904), (-0.3911, -1.212, 1.845), (5.96e-08, -0.3469, 1.845), (-2.98e-07, -2.077, 1.845), (0.3911, -1.212, 1.845), (-1.192e-07, -1.212, 1.845), (-0.3911, -0.7795, 1.845), (-0.1955, -0.3469, 1.845), (0.1955, -2.077, 1.845), (0.3911, -0.7795, 1.845), (-0.3911, -1.645, 1.845), (0.1955, -0.3469, 1.845), (-0.1955, -2.077, 1.845), (0.3911, -1.645, 1.845), (-2.086e-07, -1.645, 1.845), (-2.98e-08, -0.7795, 1.845), (0.1955, -1.212, 1.845), (-0.1955, -1.212, 1.845), (-0.1955, -0.7795, 1.845), (0.1955, -0.7795, 1.845), (0.1955, -1.645, 1.845), (-0.3911, -1.645, 2.465), (-0.3911, -1.212, 2.465), (-0.1955, -2.077, 2.465), (-2.98e-07, -2.077, 2.465), (-2.086e-07, -1.645, 2.465), (-0.1955, -1.212, 2.465), (-1.192e-07, -1.212, 2.465), (-0.3911, -2.077, 2.465), (-0.1955, -1.645, 2.465)], [], [(0, 1, 2, 3), (4, 5, 3, 6, 7, 8), (5, 9, 8, 7, 0, 3), (0, 7, 10, 1), (1, 10, 11, 2), (2, 11, 6, 3), (12, 7, 6, 13), (7, 12, 14, 10), (10, 14, 15, 11), (11, 15, 13, 6), (12, 13, 16, 30, 25, 34, 17), (14, 12, 17, 32, 27, 36, 18), (15, 14, 18, 31, 26, 35, 19), (13, 15, 19, 33, 24, 29, 16), (24, 33, 44, 45), (5, 4, 20, 21), (9, 5, 21, 22), (23, 22, 21, 20), (4, 8, 23, 20), (8, 9, 22, 23), (43, 37, 26, 31), (42, 38, 28, 39), (41, 29, 24, 40), (38, 41, 40, 28), (25, 30, 41, 38), (30, 16, 29, 41), (32, 42, 39, 27), (17, 34, 42, 32), (34, 25, 38, 42), (36, 43, 31, 18), (27, 39, 43, 36), (39, 28, 37, 43), (35, 26, 47, 46), (26, 37, 48, 47), (40, 24, 45, 49), (52, 44, 51, 46), (48, 52, 46, 47), (50, 49, 52, 48), (49, 45, 44, 52), (28, 40, 49, 50), (37, 28, 50, 48), (19, 35, 46, 51), (33, 19, 51, 44)])
_uv = me_cube.uv_layers.new(name='UVMap')
_uv.uv.foreach_set('vector', [0.0, 0.0, 0.0, 0.0, 0.0, 0.0, 0.0, 0.0, 0.1046, 0.7989, 0.09161, 0.8054, 0.07765, 0.8094, 0.114, 0.7874, 0.1103, 0.8477, 0.1029, 0.8351, 0.09161, 0.8054, 0.09189, 0.8275, 0.1029, 0.8351, 0.1103, 0.8477, 0.08043, 0.8224, 0.07765, 0.8094, 0.08043, 0.8224, 0.1103, 0.8477, 0.01984, 0.8477, 0.05615, 0.8257, 0.05615, 0.8257, 0.01984, 0.8477, 0.02355, 0.7874, 0.05337, 0.8127, 0.05337, 0.8127, 0.02355, 0.7874, 0.114, 0.7874, 0.07765, 0.8094, 0.0, 0.0, 0.0, 0.0, 0.0, 0.0, 0.0, 0.0, 0.0, 0.0, 0.0, 0.0, 0.0, 0.0, 0.0, 0.0, 0.0, 0.0, 0.0, 0.0, 0.0, 0.0, 0.0, 0.0, 0.0, 0.0, 0.0, 0.0, 0.0, 0.0, 0.0, 0.0, 0.9012, 0.8859, 0.9543, 0.8853, 0.9343, 0.9226, 0.9314, 0.9223, 0.9285, 0.9221, 0.9256, 0.9219, 0.9227, 0.9216, 0.9012, 0.9838, 0.9012, 0.8859, 0.9227, 0.9216, 0.9223, 0.9279, 0.9219, 0.9341, 0.9215, 0.9403, 0.9211, 0.9466, 0.9543, 0.9832, 0.9012, 0.9838, 0.9211, 0.9466, 0.924, 0.9468, 0.9269, 0.947, 0.9298, 0.9473, 0.9328, 0.9475, 0.9543, 0.8853, 0.9543, 0.9832, 0.9328, 0.9475, 0.9331, 0.9413, 0.9335, 0.9351, 0.9339, 0.9288, 0.9343, 0.9226, 0.5781, 0.04834, 0.5777, 0.05458, 0.5777, 0.05458, 0.5781, 0.04834, 0.0, 0.0, 0.0, 0.0, 0.0, 0.0, 0.0, 0.0, 0.0, 0.0, 0.0, 0.0, 0.0, 0.0, 0.0, 0.0, 0.5168, 0.07674, 0.5168, 0.04513, 0.5847, 0.04513, 0.5847, 0.07674, 0.0, 0.0, 0.0, 0.0, 0.0, 0.0, 0.0, 0.0, 0.0, 0.0, 0.0, 0.0, 0.0, 0.0, 0.0, 0.0, 0.9076, 0.9524, 0.9185, 0.9524, 0.9185, 0.9764, 0.9076, 0.9764, 0.9076, 0.9044, 0.9185, 0.9044, 0.9185, 0.9284, 0.9076, 0.9284, 0.9293, 0.9044, 0.9402, 0.9044, 0.9402, 0.9284, 0.9293, 0.9284, 0.9185, 0.9044, 0.9293, 0.9044, 0.9293, 0.9284, 0.9185, 0.9284, 0.9185, 0.8803, 0.9293, 0.8803, 0.9293, 0.9044, 0.9185, 0.9044, 0.9293, 0.8803, 0.9402, 0.8803, 0.9402, 0.9044, 0.9293, 0.9044, 0.8968, 0.9044, 0.9076, 0.9044, 0.9076, 0.9284, 0.8968, 0.9284, 0.8968, 0.8803, 0.9076, 0.8803, 0.9076, 0.9044, 0.8968, 0.9044, 0.9076, 0.8803, 0.9185, 0.8803, 0.9185, 0.9044, 0.9076, 0.9044, 0.8968, 0.9524, 0.9076, 0.9524, 0.9076, 0.9764, 0.8968, 0.9764, 0.8968, 0.9284, 0.9076, 0.9284, 0.9076, 0.9524, 0.8968, 0.9524, 0.9076, 0.9284, 0.9185, 0.9284, 0.9185, 0.9524, 0.9076, 0.9524, 0.5744, 0.06057, 0.5715, 0.06033, 0.5715, 0.06033, 0.5744, 0.06057, 0.563, 0.08968, 0.563, 0.06567, 0.563, 0.06567, 0.563, 0.08968, 0.5739, 0.04166, 0.5847, 0.04166, 0.5847, 0.04166, 0.5739, 0.04166, 0.5895, 0.05981, 0.6004, 0.05981, 0.6004, 0.08382, 0.5895, 0.08382, 0.5786, 0.05981, 0.5895, 0.05981, 0.5895, 0.08382, 0.5786, 0.08382, 0.5786, 0.0358, 0.5895, 0.0358, 0.5895, 0.05981, 0.5786, 0.05981, 0.5895, 0.0358, 0.6004, 0.0358, 0.6004, 0.05981, 0.5895, 0.05981, 0.563, 0.04166, 0.5739, 0.04166, 0.5739, 0.04166, 0.563, 0.04166, 0.563, 0.06567, 0.563, 0.04166, 0.563, 0.04166, 0.563, 0.06567, 0.5773, 0.06082, 0.5744, 0.06057, 0.5744, 0.06057, 0.5773, 0.06082, 0.5777, 0.05458, 0.5773, 0.06082, 0.5773, 0.06082, 0.5777, 0.05458])
me_cube.materials.append(mat_material)
me_cube.use_remesh_preserve_volume = False
me_cube.use_remesh_preserve_attributes = False
me_cube.use_mirror_vertex_groups = False
me_cube.update()
me_cube_001 = bpy.data.meshes.new('Cube.001')
me_cube_001.from_pydata([(1.0, 1.0, -1.0), (1.0, -3.424, -1.0), (-1.0, -3.424, -1.0), (-1.0, 1.0, -1.0), (1.342, 1.757, 0.7305), (1.342, -4.181, 0.7305), (-1.342, -4.181, 0.7305), (-1.342, 1.757, 0.7305), (0.3911, -0.3469, 1.845), (0.3911, -2.077, 1.845), (-0.3911, -0.3469, 1.845), (-0.3911, -2.077, 1.845), (1.0, 1.0, 0.8599), (1.0, -3.424, 0.8599), (-1.0, -3.424, 0.8599), (-1.0, 1.0, 0.8599)], [], [(0, 1, 2, 3), (7, 6, 11, 10), (12, 4, 5, 13), (13, 5, 6, 14), (14, 6, 7, 15), (12, 0, 3, 15), (8, 10, 11, 9), (6, 5, 9, 11), (4, 7, 10, 8), (5, 4, 8, 9), (4, 12, 15, 7), (2, 14, 15, 3), (1, 13, 14, 2), (0, 12, 13, 1)])
_uv = me_cube_001.uv_layers.new(name='UVMap')
_uv.uv.foreach_set('vector', [0.9048, 0.8291, 0.9279, 0.8006, 0.9281, 0.8006, 0.9547, 0.8351, 0.9074, 0.9876, 0.9074, 0.9113, 0.9242, 0.939, 0.923, 0.9585, 0.8907, 0.7879, 0.8831, 0.78, 0.928, 0.8005, 0.9279, 0.8005, 0.0, 0.0, 0.0, 0.0, 0.0, 0.0, 0.0, 0.0, 0.9282, 0.8005, 0.9281, 0.8005, 0.9726, 0.78, 0.9658, 0.7882, 0.09898, 0.8376, 0.07105, 0.8139, 0.06844, 0.8016, 0.1025, 0.7811, 0.932, 0.9594, 0.923, 0.9585, 0.9242, 0.939, 0.9332, 0.9399, 0.9074, 0.9113, 0.9488, 0.9109, 0.9332, 0.9399, 0.9242, 0.939, 0.9488, 0.9872, 0.9074, 0.9876, 0.923, 0.9585, 0.932, 0.9594, 0.9488, 0.9109, 0.9488, 0.9872, 0.932, 0.9594, 0.9332, 0.9399, 0.0, 0.0, 0.0, 0.0, 0.0, 0.0, 0.0, 0.0, 0.04571, 0.8047, 0.01778, 0.7811, 0.1025, 0.7811, 0.06844, 0.8016, 0.04831, 0.817, 0.0143, 0.8376, 0.01778, 0.7811, 0.04571, 0.8047, 0.07105, 0.8139, 0.09898, 0.8376, 0.0143, 0.8376, 0.04831, 0.817])
me_cube_001.materials.append(mat_material_001)
me_cube_001.use_remesh_preserve_volume = False
me_cube_001.use_remesh_preserve_attributes = False
me_cube_001.use_mirror_vertex_groups = False
me_cube_001.update()

# ---- objects
ob_cylinder_001 = bpy.data.objects.new('Cylinder.001', me_cylinder_001)
ob_cylinder = bpy.data.objects.new('Cylinder', me_cylinder)
ob_cube = bpy.data.objects.new('Cube', me_cube)
ob_lamp = bpy.data.objects.new('Lamp', light_lamp)
ob_camera = bpy.data.objects.new('Camera', cam_camera)
ob_cube_001 = bpy.data.objects.new('Cube.001', me_cube_001)
ob_lamp_001 = bpy.data.objects.new('Lamp.001', light_lamp_001)

# ---- transforms, parenting, visibility, modifiers, constraints
ob_cylinder_001.location = (-2.484, -4.471, 2.86)
ob_cylinder_001.rotation_euler = (-0.0, 1.571, 0.0)
ob_cylinder_001.scale = (0.09657, 0.09657, 0.897)
ob_cylinder_001.lineart.crease_threshold = 0.0
ob_cylinder.location = (-3.016, -4.52, 1.343)
ob_cylinder.scale = (1.0, 1.0, 1.327)
ob_cylinder.lineart.crease_threshold = 0.0
ob_cube.location = (0.0, 0.0, 0.7892)
ob_cube.scale = (0.7847, 0.7847, 0.7847)
ob_cube.lock_rotations_4d = False
ob_cube.empty_display_type = 'ARROWS'
ob_cube.lineart.crease_threshold = 0.0
ob_lamp.location = (3.123, 3.199, 4.686)
ob_lamp.rotation_euler = (0.6503, 0.05522, 1.866)
ob_lamp.lock_rotations_4d = False
ob_lamp.empty_display_type = 'ARROWS'
ob_lamp.color = (0.0, 0.0, 0.0, 0.0)
ob_lamp.lineart.crease_threshold = 0.0
ob_camera.location = (7.481, -6.508, 5.344)
ob_camera.rotation_euler = (1.109, 0.01082, 0.8149)
ob_camera.lock_rotations_4d = False
ob_camera.empty_display_type = 'ARROWS'
ob_camera.color = (0.0, 0.0, 0.0, 0.0)
ob_camera.display_type = 'WIRE'
ob_camera.lineart.crease_threshold = 0.0
ob_cube_001.location = (-4.772, 0.0, 0.4856)
ob_cube_001.rotation_euler = (0.0, -0.0, 1.571)
ob_cube_001.scale = (0.7847, 0.3838, 0.4718)
ob_cube_001.lock_rotations_4d = False
ob_cube_001.empty_display_type = 'ARROWS'
ob_cube_001.lineart.crease_threshold = 0.0
ob_lamp_001.location = (-5.981, -6.414, 0.6234)
ob_lamp_001.rotation_euler = (0.6503, 0.05522, 1.866)
ob_lamp_001.lock_rotations_4d = False
ob_lamp_001.empty_display_type = 'ARROWS'
ob_lamp_001.color = (0.0, 0.0, 0.0, 0.0)
ob_lamp_001.lineart.crease_threshold = 0.0

# ---- collection membership
col_collection_1.objects.link(ob_cylinder_001)
col_collection_1.objects.link(ob_cylinder)
col_collection_1.objects.link(ob_cube)
col_collection_1.objects.link(ob_lamp)
col_collection_1.objects.link(ob_camera)
col_collection_1.objects.link(ob_cube_001)
col_collection_1.objects.link(ob_lamp_001)

# ---- scene / render settings (as saved in the file)
scene.camera = ob_camera
scene.frame_start = 1; scene.frame_end = 250; scene.frame_set(1)
scene.render.engine = 'BLENDER_EEVEE_NEXT'
scene.render.resolution_percentage = 50
scene.render.dither_intensity = 0.0
scene.cycles.use_denoising = False
scene.cycles.samples = 10
scene.cycles.sampling_pattern = 'TABULATED_SOBOL'
scene.cycles.light_sampling_threshold = 0.0
scene.cycles.use_adaptive_sampling = False
scene.cycles.use_light_tree = False
scene.cycles.blur_glossy = 0.0
scene.cycles.pixel_filter_type = 'GAUSSIAN'
scene.cycles.sample_clamp_indirect = 0.0
scene.view_settings.view_transform = 'Standard'
bpy.context.view_layer.update()
